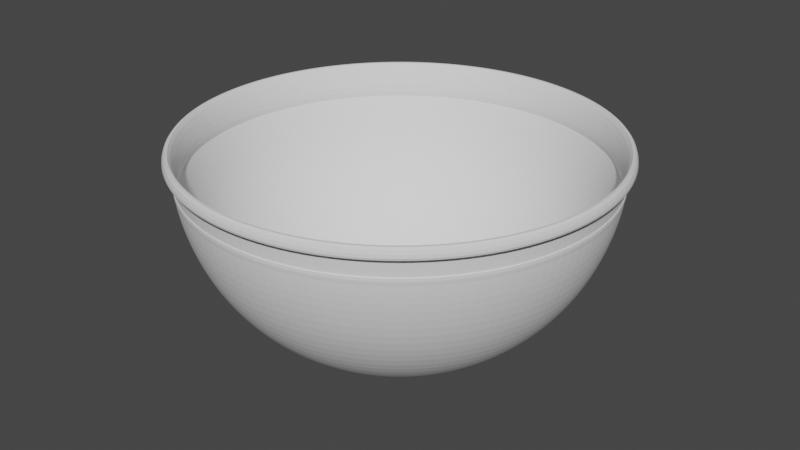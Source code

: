 # Source: bowl.blend  (saved by Blender 2.82.7; exported with 4.5.12 LTS)
import bpy
from mathutils import Matrix  # noqa: F401  (used for matrix-valued properties, if any)

bpy.ops.wm.read_factory_settings(use_empty=True)
scene = bpy.context.scene
scene.name = 'Scene'

# ---- collections
col_collection = bpy.data.collections.new('Collection'); scene.collection.children.link(col_collection)

# ---- world
world_world = bpy.data.worlds.new('World'); scene.world = world_world
world_world.use_nodes = True; world_world.node_tree.nodes.clear()
_N = world_world.node_tree.nodes; _L = world_world.node_tree.links
n0 = _N.new('ShaderNodeOutputWorld'); n0.name = 'World Output'; n0.location = (300, 300)
n1 = _N.new('ShaderNodeBackground'); n1.name = 'Background'; n1.location = (10, 300)
n1.inputs[0].default_value = (0.05088, 0.05088, 0.05088, 1.0)
_L.new(n1.outputs[0], n0.inputs[0])
n0.is_active_output = True
world_world.color = (0.05088, 0.05088, 0.05088)
world_world.use_sun_shadow = False
world_world.sun_shadow_jitter_overblur = 0.0

# ---- meshes
me_sphere = bpy.data.meshes.new('Sphere')
me_sphere.from_pydata([(0.0, 1.0, 7.55e-08), (0.0, 0.9808, -0.1951), (1.512e-07, 0.4963, -0.8276), (0.1951, 0.9808, 7.55e-08), (0.1913, 0.9619, -0.1951), (0.1802, 0.9061, -0.3827), (0.1622, 0.8155, -0.5556), (0.1379, 0.6935, -0.7071), (0.09683, 0.4868, -0.8276), (0.06051, 0.3042, -0.8276), (0.03806, 0.1913, -0.8276), (0.3827, 0.9239, 7.55e-08), (0.3753, 0.9061, -0.1951), (0.3536, 0.8536, -0.3827), (0.3182, 0.7682, -0.5556), (0.2706, 0.6533, -0.7071), (0.1899, 0.4586, -0.8276), (0.1187, 0.2866, -0.8276), (0.07466, 0.1802, -0.8276), (0.5556, 0.8315, 7.55e-08), (0.5449, 0.8155, -0.1951), (0.5133, 0.7682, -0.3827), (0.4619, 0.6913, -0.5556), (0.3928, 0.5879, -0.7071), (0.2758, 0.4127, -0.8276), (0.1723, 0.2579, -0.8276), (0.1084, 0.1622, -0.8276), (0.7071, 0.7071, 7.55e-08), (0.6935, 0.6935, -0.1951), (0.6533, 0.6533, -0.3827), (0.5879, 0.5879, -0.5556), (0.5, 0.5, -0.7071), (0.351, 0.351, -0.8276), (0.2193, 0.2193, -0.8276), (0.1379, 0.1379, -0.8276), (0.8315, 0.5556, 7.55e-08), (0.8155, 0.5449, -0.1951), (0.7682, 0.5133, -0.3827), (0.6913, 0.4619, -0.5556), (0.5879, 0.3928, -0.7071), (0.4127, 0.2758, -0.8276), (0.2579, 0.1723, -0.8276), (0.1622, 0.1084, -0.8276), (0.9239, 0.3827, 7.55e-08), (0.9061, 0.3753, -0.1951), (0.8536, 0.3536, -0.3827), (0.7682, 0.3182, -0.5556), (0.6533, 0.2706, -0.7071), (0.4586, 0.1899, -0.8276), (0.2866, 0.1187, -0.8276), (0.1802, 0.07466, -0.8276), (0.9808, 0.1951, 7.55e-08), (0.9619, 0.1913, -0.1951), (0.9061, 0.1802, -0.3827), (0.8155, 0.1622, -0.5556), (0.6935, 0.1379, -0.7071), (0.4868, 0.09683, -0.8276), (0.3042, 0.06051, -0.8276), (0.1913, 0.03806, -0.8276), (1.0, -3.788e-07, 7.55e-08), (0.9808, -3.937e-07, -0.1951), (0.9239, -2.298e-07, -0.3827), (0.8315, -3.341e-07, -0.5556), (0.7071, -3.192e-07, -0.7071), (0.4963, -3.251e-07, -0.8276), (0.3102, -2.894e-07, -0.8276), (0.1951, -3.08e-07, -0.8276), (0.9808, -0.1951, 7.55e-08), (0.9619, -0.1913, -0.1951), (0.9061, -0.1802, -0.3827), (0.8155, -0.1622, -0.5556), (0.6935, -0.138, -0.7071), (0.4868, -0.09683, -0.8276), (0.3042, -0.06051, -0.8276), (0.1913, -0.03806, -0.8276), (0.9239, -0.3827, 7.55e-08), (0.9061, -0.3753, -0.1951), (0.8536, -0.3536, -0.3827), (0.7682, -0.3182, -0.5556), (0.6533, -0.2706, -0.7071), (0.4586, -0.1899, -0.8276), (0.2866, -0.1187, -0.8276), (0.1802, -0.07466, -0.8276), (0.8315, -0.5556, 7.55e-08), (0.8155, -0.5449, -0.1951), (0.7682, -0.5133, -0.3827), (0.6913, -0.4619, -0.5556), (0.5879, -0.3928, -0.7071), (0.4127, -0.2758, -0.8276), (0.2579, -0.1723, -0.8276), (0.1622, -0.1084, -0.8276), (0.7071, -0.7071, 7.55e-08), (0.6935, -0.6935, -0.1951), (0.6533, -0.6533, -0.3827), (0.5879, -0.5879, -0.5556), (0.5, -0.5, -0.7071), (0.351, -0.351, -0.8276), (0.2193, -0.2193, -0.8276), (0.1379, -0.138, -0.8276), (0.5556, -0.8315, 7.55e-08), (0.5449, -0.8155, -0.1951), (0.5133, -0.7682, -0.3827), (0.4619, -0.6913, -0.5556), (0.3928, -0.5879, -0.7071), (0.2758, -0.4127, -0.8276), (0.1723, -0.2579, -0.8276), (0.1084, -0.1622, -0.8276), (0.0, -3.258e-07, -0.8276), (0.3827, -0.9239, 7.55e-08), (0.3753, -0.9061, -0.1951), (0.3536, -0.8536, -0.3827), (0.3182, -0.7682, -0.5556), (0.2706, -0.6533, -0.7071), (0.1899, -0.4586, -0.8276), (0.1187, -0.2866, -0.8276), (0.07466, -0.1802, -0.8276), (0.1951, -0.9808, 7.55e-08), (0.1913, -0.9619, -0.1951), (0.1802, -0.9061, -0.3827), (0.1622, -0.8155, -0.5556), (0.1379, -0.6935, -0.7071), (0.09683, -0.4868, -0.8276), (0.06051, -0.3042, -0.8276), (0.03806, -0.1913, -0.8276), (-1.003e-07, -1.0, 7.55e-08), (-8.544e-08, -0.9808, -0.1951), (6.357e-08, -0.9239, -0.3827), (-8.544e-08, -0.8315, -0.5556), (-2.584e-08, -0.7071, -0.7071), (5.247e-09, -0.4963, -0.8276), (3.301e-08, -0.3102, -0.8276), (3.964e-09, -0.1951, -0.8276), (-0.1951, -0.9808, 7.55e-08), (-0.1913, -0.9619, -0.1951), (-0.1802, -0.9061, -0.3827), (-0.1622, -0.8155, -0.5556), (-0.1379, -0.6935, -0.7071), (-0.09683, -0.4868, -0.8276), (-0.06051, -0.3042, -0.8276), (-0.03806, -0.1913, -0.8276), (-0.3827, -0.9239, 7.55e-08), (-0.3753, -0.9061, -0.1951), (-0.3536, -0.8536, -0.3827), (-0.3182, -0.7682, -0.5556), (-0.2706, -0.6533, -0.7071), (-0.1899, -0.4586, -0.8276), (-0.1187, -0.2866, -0.8276), (-0.07466, -0.1802, -0.8276), (-0.5556, -0.8315, 7.55e-08), (-0.5449, -0.8155, -0.1951), (-0.5133, -0.7682, -0.3827), (-0.4619, -0.6913, -0.5556), (-0.3928, -0.5879, -0.7071), (-0.2758, -0.4127, -0.8276), (-0.1723, -0.2579, -0.8276), (-0.1084, -0.1622, -0.8276), (-0.7071, -0.7071, 7.55e-08), (-0.6935, -0.6935, -0.1951), (-0.6533, -0.6533, -0.3827), (-0.5879, -0.5879, -0.5556), (-0.5, -0.5, -0.7071), (-0.351, -0.351, -0.8276), (-0.2193, -0.2193, -0.8276), (-0.1379, -0.1379, -0.8276), (-0.8315, -0.5556, 7.55e-08), (-0.8155, -0.5449, -0.1951), (-0.7682, -0.5133, -0.3827), (-0.6913, -0.4619, -0.5556), (-0.5879, -0.3928, -0.7071), (-0.4127, -0.2758, -0.8276), (-0.2579, -0.1723, -0.8276), (-0.1622, -0.1084, -0.8276), (-0.9239, -0.3827, 7.55e-08), (-0.9061, -0.3753, -0.1951), (-0.8536, -0.3536, -0.3827), (-0.7682, -0.3182, -0.5556), (-0.6533, -0.2706, -0.7071), (-0.4586, -0.1899, -0.8276), (-0.2866, -0.1187, -0.8276), (-0.1802, -0.07466, -0.8276), (-0.9808, -0.1951, 7.55e-08), (-0.9619, -0.1913, -0.1951), (-0.9061, -0.1802, -0.3827), (-0.8155, -0.1622, -0.5556), (-0.6935, -0.1379, -0.7071), (-0.4868, -0.09683, -0.8276), (-0.3042, -0.06051, -0.8276), (-0.1913, -0.03806, -0.8276), (-1.0, -1.404e-07, 7.55e-08), (-0.9808, -9.567e-08, -0.1951), (-0.9239, -3.192e-07, -0.3827), (-0.8315, -1.404e-07, -0.5556), (-0.7071, -1.851e-07, -0.7071), (-0.4963, -2.762e-07, -0.8276), (-0.3102, -2.668e-07, -0.8276), (-0.1951, -3.155e-07, -0.8276), (-0.9808, 0.1951, 7.55e-08), (-0.9619, 0.1913, -0.1951), (-0.9061, 0.1802, -0.3827), (-0.8155, 0.1622, -0.5556), (-0.6935, 0.1379, -0.7071), (-0.4868, 0.09683, -0.8276), (-0.3042, 0.06051, -0.8276), (-0.1913, 0.03806, -0.8276), (-0.9239, 0.3827, 7.55e-08), (-0.9061, 0.3753, -0.1951), (-0.8536, 0.3536, -0.3827), (-0.7682, 0.3182, -0.5556), (-0.6533, 0.2706, -0.7071), (-0.4586, 0.1899, -0.8276), (-0.2866, 0.1187, -0.8276), (-0.1802, 0.07466, -0.8276), (-0.8315, 0.5556, 7.55e-08), (-0.8155, 0.5449, -0.1951), (-0.7682, 0.5133, -0.3827), (-0.6913, 0.4619, -0.5556), (-0.5879, 0.3928, -0.7071), (-0.4127, 0.2758, -0.8276), (-0.2579, 0.1723, -0.8276), (-0.1622, 0.1084, -0.8276), (-0.7071, 0.7071, 7.55e-08), (-0.6935, 0.6935, -0.1951), (-0.6533, 0.6533, -0.3827), (-0.5879, 0.5879, -0.5556), (-0.5, 0.5, -0.7071), (-0.351, 0.351, -0.8276), (-0.2193, 0.2193, -0.8276), (-0.1379, 0.1379, -0.8276), (-0.5556, 0.8315, 7.55e-08), (-0.5449, 0.8155, -0.1951), (-0.5133, 0.7682, -0.3827), (-0.4619, 0.6913, -0.5556), (-0.3928, 0.5879, -0.7071), (-0.2758, 0.4127, -0.8276), (-0.1723, 0.2579, -0.8276), (-0.1084, 0.1622, -0.8276), (-0.3827, 0.9239, 7.55e-08), (-0.3753, 0.9061, -0.1951), (-0.3536, 0.8536, -0.3827), (-0.3182, 0.7682, -0.5556), (-0.2706, 0.6533, -0.7071), (-0.1899, 0.4586, -0.8276), (-0.1187, 0.2866, -0.8276), (-0.07466, 0.1802, -0.8276), (-0.1951, 0.9808, 7.55e-08), (-0.1913, 0.9619, -0.1951), (-0.1802, 0.9061, -0.3827), (-0.1622, 0.8155, -0.5556), (-0.1379, 0.6935, -0.7071), (-0.09683, 0.4868, -0.8276), (-0.06051, 0.3042, -0.8276), (-0.03806, 0.1913, -0.8276), (6.357e-08, 0.9239, -0.3827), (2.722e-07, 0.8315, -0.5556), (1.53e-07, 0.7071, -0.7071), (-4.99e-08, 0.4419, -0.8276), (1.514e-08, 0.1951, -0.8276), (0.1464, 0.3536, -0.8276), (0.07466, 0.3753, -0.8276), (0.1024, 0.2472, -0.8276), (0.05221, 0.2625, -0.8276), (0.2126, 0.3182, -0.8276), (0.1487, 0.2225, -0.8276), (0.1892, 0.1892, -0.8276), (0.2706, 0.2706, -0.8276), (0.3182, 0.2126, -0.8276), (0.2225, 0.1487, -0.8276), (0.2472, 0.1024, -0.8276), (0.3536, 0.1464, -0.8276), (0.3753, 0.07466, -0.8276), (0.2625, 0.05221, -0.8276), (0.2676, -3.08e-07, -0.8276), (0.3827, -3.043e-07, -0.8276), (0.3753, -0.07466, -0.8276), (0.2625, -0.05221, -0.8276), (0.2472, -0.1024, -0.8276), (0.3536, -0.1464, -0.8276), (0.3182, -0.2126, -0.8276), (0.2225, -0.1487, -0.8276), (0.2706, -0.2706, -0.8276), (0.1892, -0.1892, -0.8276), (0.2126, -0.3182, -0.8276), (0.1487, -0.2225, -0.8276), (0.1464, -0.3536, -0.8276), (0.1024, -0.2472, -0.8276), (0.07466, -0.3753, -0.8276), (0.05221, -0.2625, -0.8276), (3.964e-09, -0.3827, -0.8276), (-1.097e-08, -0.2676, -0.8276), (-0.05221, -0.2625, -0.8276), (-0.07466, -0.3753, -0.8276), (-0.1464, -0.3536, -0.8276), (-0.1024, -0.2472, -0.8276), (-0.1487, -0.2225, -0.8276), (-0.2126, -0.3182, -0.8276), (-0.2706, -0.2706, -0.8276), (-0.1892, -0.1892, -0.8276), (-0.2225, -0.1487, -0.8276), (-0.3182, -0.2126, -0.8276), (-0.3536, -0.1464, -0.8276), (-0.2472, -0.1024, -0.8276), (-0.3753, -0.07466, -0.8276), (-0.2625, -0.05221, -0.8276), (-0.3827, -2.521e-07, -0.8276), (-0.2676, -3.155e-07, -0.8276), (-0.3753, 0.07466, -0.8276), (-0.2625, 0.05221, -0.8276), (-0.3536, 0.1464, -0.8276), (-0.2472, 0.1024, -0.8276), (-0.3182, 0.2126, -0.8276), (-0.2225, 0.1487, -0.8276), (-0.2706, 0.2706, -0.8276), (-0.1892, 0.1892, -0.8276), (-0.2126, 0.3182, -0.8276), (-0.1487, 0.2225, -0.8276), (-0.1024, 0.2472, -0.8276), (-0.1464, 0.3536, -0.8276), (-0.07466, 0.3753, -0.8276), (-0.05221, 0.2625, -0.8276), (-1.271e-07, 0.2676, -0.8276), (2.357e-07, 0.3102, -0.8276), (0.06051, 0.3042, -0.8419), (0.05221, 0.2625, -0.8419), (0.1187, 0.2866, -0.8419), (0.1024, 0.2472, -0.8419), (0.1723, 0.2579, -0.8419), (0.1487, 0.2225, -0.8419), (0.2193, 0.2193, -0.8419), (0.1892, 0.1892, -0.8419), (0.2579, 0.1723, -0.8419), (0.2225, 0.1487, -0.8419), (0.2866, 0.1187, -0.8419), (0.2472, 0.1024, -0.8419), (0.3042, 0.06051, -0.8419), (0.2625, 0.05221, -0.8419), (0.3102, -2.894e-07, -0.8419), (0.2676, -3.08e-07, -0.8419), (0.3042, -0.06051, -0.8419), (0.2625, -0.05221, -0.8419), (0.2866, -0.1187, -0.8419), (0.2472, -0.1024, -0.8419), (0.2579, -0.1723, -0.8419), (0.2225, -0.1487, -0.8419), (0.2193, -0.2193, -0.8419), (0.1892, -0.1892, -0.8419), (0.1723, -0.2579, -0.8419), (0.1487, -0.2225, -0.8419), (0.1187, -0.2866, -0.8419), (0.1024, -0.2472, -0.8419), (0.06051, -0.3042, -0.8419), (0.05221, -0.2625, -0.8419), (3.301e-08, -0.3102, -0.8419), (-1.097e-08, -0.2676, -0.8419), (-0.06051, -0.3042, -0.8419), (-0.05221, -0.2625, -0.8419), (-0.1187, -0.2866, -0.8419), (-0.1024, -0.2472, -0.8419), (-0.1723, -0.2579, -0.8419), (-0.1487, -0.2225, -0.8419), (-0.2193, -0.2193, -0.8419), (-0.1892, -0.1892, -0.8419), (-0.2579, -0.1723, -0.8419), (-0.2225, -0.1487, -0.8419), (-0.2866, -0.1187, -0.8419), (-0.2472, -0.1024, -0.8419), (-0.3042, -0.06051, -0.8419), (-0.2625, -0.05221, -0.8419), (-0.3102, -2.668e-07, -0.8419), (-0.2676, -3.155e-07, -0.8419), (-0.3042, 0.06051, -0.8419), (-0.2625, 0.05221, -0.8419), (-0.2866, 0.1187, -0.8419), (-0.2472, 0.1024, -0.8419), (-0.2579, 0.1723, -0.8419), (-0.2225, 0.1487, -0.8419), (-0.2193, 0.2193, -0.8419), (-0.1892, 0.1892, -0.8419), (-0.1723, 0.2579, -0.8419), (-0.1487, 0.2225, -0.8419), (-0.1187, 0.2866, -0.8419), (-0.1024, 0.2472, -0.8419), (-0.06051, 0.3042, -0.8419), (-0.05221, 0.2625, -0.8419), (2.357e-07, 0.3102, -0.8419), (-1.271e-07, 0.2676, -0.8419), (0.1084, 0.5449, -0.8276), (0.0, 0.5556, -0.8276), (0.1691, 0.4083, -0.8276), (0.08621, 0.4334, -0.8276), (0.2126, 0.5133, -0.8276), (0.3087, 0.4619, -0.8276), (0.2455, 0.3674, -0.8276), (0.3125, 0.3125, -0.8276), (0.3928, 0.3928, -0.8276), (0.4619, 0.3087, -0.8276), (0.3674, 0.2455, -0.8276), (0.4083, 0.1691, -0.8276), (0.5133, 0.2126, -0.8276), (0.5449, 0.1084, -0.8276), (0.4334, 0.08621, -0.8276), (0.5556, -3.415e-07, -0.8276), (0.4419, -3.165e-07, -0.8276), (0.5449, -0.1084, -0.8276), (0.4334, -0.08621, -0.8276), (0.5133, -0.2126, -0.8276), (0.4083, -0.1691, -0.8276), (0.4619, -0.3087, -0.8276), (0.3674, -0.2455, -0.8276), (0.3928, -0.3928, -0.8276), (0.3125, -0.3125, -0.8276), (0.2455, -0.3674, -0.8276), (0.3087, -0.4619, -0.8276), (0.2126, -0.5133, -0.8276), (0.1691, -0.4083, -0.8276), (0.08621, -0.4334, -0.8276), (0.1084, -0.5449, -0.8276), (-1.094e-08, -0.5556, -0.8276), (-1.976e-08, -0.4419, -0.8276), (-0.08621, -0.4334, -0.8276), (-0.1084, -0.5449, -0.8276), (-0.2126, -0.5133, -0.8276), (-0.1691, -0.4083, -0.8276), (-0.2455, -0.3674, -0.8276), (-0.3087, -0.4619, -0.8276), (-0.3928, -0.3928, -0.8276), (-0.3125, -0.3125, -0.8276), (-0.4619, -0.3087, -0.8276), (-0.3674, -0.2455, -0.8276), (-0.5133, -0.2126, -0.8276), (-0.4083, -0.1691, -0.8276), (-0.5449, -0.1084, -0.8276), (-0.4334, -0.08621, -0.8276), (-0.5556, -2.596e-07, -0.8276), (-0.4419, -2.402e-07, -0.8276), (-0.5449, 0.1084, -0.8276), (-0.4334, 0.08621, -0.8276), (-0.4083, 0.1691, -0.8276), (-0.5133, 0.2126, -0.8276), (-0.4619, 0.3087, -0.8276), (-0.3674, 0.2455, -0.8276), (-0.3125, 0.3125, -0.8276), (-0.3928, 0.3928, -0.8276), (-0.3087, 0.4619, -0.8276), (-0.2455, 0.3674, -0.8276), (-0.1691, 0.4083, -0.8276), (-0.2126, 0.5133, -0.8276), (-0.1084, 0.5449, -0.8276), (-0.08621, 0.4334, -0.8276), (7.847e-08, 0.3827, -0.8276), (0.09683, 0.4868, -0.8407), (0.08621, 0.4334, -0.8407), (0.1899, 0.4586, -0.8407), (0.1691, 0.4083, -0.8407), (0.2758, 0.4127, -0.8407), (0.2455, 0.3674, -0.8407), (0.351, 0.351, -0.8407), (0.3125, 0.3125, -0.8407), (0.4127, 0.2758, -0.8407), (0.3674, 0.2455, -0.8407), (0.4586, 0.1899, -0.8407), (0.4083, 0.1691, -0.8407), (0.4868, 0.09683, -0.8407), (0.4334, 0.08621, -0.8407), (0.4963, -3.251e-07, -0.8407), (0.4419, -3.165e-07, -0.8407), (0.4868, -0.09683, -0.8407), (0.4334, -0.08621, -0.8407), (0.4586, -0.1899, -0.8407), (0.4083, -0.1691, -0.8407), (0.4127, -0.2758, -0.8407), (0.3674, -0.2455, -0.8407), (0.351, -0.351, -0.8407), (0.3125, -0.3125, -0.8407), (0.2758, -0.4127, -0.8407), (0.2455, -0.3674, -0.8407), (0.1899, -0.4586, -0.8407), (0.1691, -0.4083, -0.8407), (0.09683, -0.4868, -0.8407), (0.08621, -0.4334, -0.8407), (5.247e-09, -0.4963, -0.8407), (-1.976e-08, -0.4419, -0.8407), (-0.09683, -0.4868, -0.8407), (-0.08621, -0.4334, -0.8407), (-0.1899, -0.4586, -0.8407), (-0.1691, -0.4083, -0.8407), (-0.2758, -0.4127, -0.8407), (-0.2455, -0.3674, -0.8407), (-0.351, -0.351, -0.8407), (-0.3125, -0.3125, -0.8407), (-0.4127, -0.2758, -0.8407), (-0.3674, -0.2455, -0.8407), (-0.4586, -0.1899, -0.8407), (-0.4083, -0.1691, -0.8407), (-0.4868, -0.09683, -0.8407), (-0.4334, -0.08621, -0.8407), (-0.4963, -2.762e-07, -0.8407), (-0.4419, -2.402e-07, -0.8407), (-0.4868, 0.09683, -0.8407), (-0.4334, 0.08621, -0.8407), (-0.4586, 0.1899, -0.8407), (-0.4083, 0.1691, -0.8407), (-0.4127, 0.2758, -0.8407), (-0.3674, 0.2455, -0.8407), (-0.351, 0.351, -0.8407), (-0.3125, 0.3125, -0.8407), (-0.2758, 0.4127, -0.8407), (-0.2455, 0.3674, -0.8407), (-0.1899, 0.4586, -0.8407), (-0.1691, 0.4083, -0.8407), (-0.09683, 0.4868, -0.8407), (-0.08621, 0.4334, -0.8407), (1.512e-07, 0.4963, -0.8407), (-4.99e-08, 0.4419, -0.8407), (0.1927, 0.9689, -0.1239), (2.591e-08, 0.9879, -0.1239), (0.1937, 0.9738, -0.0712), (-3.211e-08, 0.9929, -0.0712), (0.3781, 0.9127, -0.1239), (0.38, 0.9173, -0.0712), (0.5489, 0.8214, -0.1239), (0.5516, 0.8255, -0.0712), (0.6986, 0.6986, -0.1239), (0.7021, 0.7021, -0.0712), (0.8214, 0.5489, -0.1239), (0.8255, 0.5516, -0.0712), (0.9127, 0.3781, -0.1239), (0.9173, 0.38, -0.0712), (0.9689, 0.1927, -0.1239), (0.9738, 0.1937, -0.0712), (0.9879, -3.77e-07, -0.1239), (0.9929, -3.993e-07, -0.0712), (0.9689, -0.1927, -0.1239), (0.9738, -0.1937, -0.0712), (0.9173, -0.38, -0.0712), (0.9127, -0.3781, -0.1239), (0.8214, -0.5489, -0.1239), (0.8255, -0.5516, -0.0712), (0.7021, -0.7021, -0.0712), (0.6986, -0.6986, -0.1239), (0.5489, -0.8214, -0.1239), (0.5516, -0.8255, -0.0712), (0.38, -0.9173, -0.0712), (0.3781, -0.9127, -0.1239), (0.1927, -0.9689, -0.1239), (0.1937, -0.9738, -0.0712), (-9.658e-08, -0.9879, -0.1239), (-8.927e-08, -0.9929, -0.0712), (-0.1927, -0.9689, -0.1239), (-0.1937, -0.9738, -0.0712), (-0.3781, -0.9127, -0.1239), (-0.38, -0.9173, -0.0712), (-0.5489, -0.8214, -0.1239), (-0.5516, -0.8255, -0.0712), (-0.6986, -0.6986, -0.1239), (-0.7021, -0.7021, -0.0712), (-0.8255, -0.5516, -0.0712), (-0.8214, -0.5489, -0.1239), (-0.9127, -0.3781, -0.1239), (-0.9173, -0.38, -0.0712), (-0.9738, -0.1937, -0.0712), (-0.9689, -0.1927, -0.1239), (-0.9879, -1.455e-07, -0.1239), (-0.9929, -9.028e-08, -0.0712), (-0.9738, 0.1937, -0.0712), (-0.9689, 0.1927, -0.1239), (-0.9127, 0.3781, -0.1239), (-0.9173, 0.38, -0.0712), (-0.8255, 0.5516, -0.0712), (-0.8214, 0.5489, -0.1239), (-0.6986, 0.6986, -0.1239), (-0.7021, 0.7021, -0.0712), (-0.5489, 0.8214, -0.1239), (-0.5516, 0.8255, -0.0712), (-0.3781, 0.9127, -0.1239), (-0.38, 0.9173, -0.0712), (-0.1927, 0.9689, -0.1239), (-0.1937, 0.9738, -0.0712), (0.1927, 0.9689, -0.06297), (1.376e-07, 0.9879, -0.06297), (0.3781, 0.9127, -0.06297), (0.5489, 0.8214, -0.06297), (0.6986, 0.6986, -0.06297), (0.8214, 0.5489, -0.06297), (0.9127, 0.3781, -0.06297), (0.9689, 0.1927, -0.06297), (0.9879, -4.369e-07, -0.06297), (0.9689, -0.1927, -0.06297), (0.9127, -0.3781, -0.06297), (0.8214, -0.5489, -0.06297), (0.6986, -0.6986, -0.06297), (0.5489, -0.8214, -0.06297), (0.3781, -0.9127, -0.06297), (0.1927, -0.9689, -0.06297), (1.514e-08, -0.9879, -0.06297), (-0.1927, -0.9689, -0.06297), (-0.3781, -0.9127, -0.06297), (-0.5489, -0.8214, -0.06297), (-0.6986, -0.6986, -0.06297), (-0.8214, -0.5489, -0.06297), (-0.9127, -0.3781, -0.06297), (-0.9689, -0.1927, -0.06297), (-0.9879, -2.054e-07, -0.06297), (-0.9689, 0.1927, -0.06297), (-0.9127, 0.3781, -0.06297), (-0.8214, 0.5489, -0.06297), (-0.6986, 0.6986, -0.06297), (-0.5489, 0.8214, -0.06297), (-0.3781, 0.9127, -0.06297), (-0.1927, 0.9689, -0.06297), (0.1951, 0.9808, 0.06092), (1.117e-07, 1.0, 0.06092), (0.3827, 0.9239, 0.06092), (0.5556, 0.8315, 0.06092), (0.7071, 0.7071, 0.06092), (0.8315, 0.5556, 0.06092), (0.9239, 0.3827, 0.06092), (0.9808, 0.1951, 0.06092), (1.0, -4.387e-07, 0.06092), (0.9808, -0.1951, 0.06092), (0.9239, -0.3827, 0.06092), (0.8315, -0.5556, 0.06092), (0.7071, -0.7071, 0.06092), (0.5556, -0.8315, 0.06092), (0.3827, -0.9239, 0.06092), (0.1951, -0.9808, 0.06092), (1.137e-08, -1.0, 0.06092), (-0.1951, -0.9808, 0.06092), (-0.3827, -0.9239, 0.06092), (-0.5556, -0.8315, 0.06092), (-0.7071, -0.7071, 0.06092), (-0.8315, -0.5556, 0.06092), (-0.9239, -0.3827, 0.06092), (-0.9808, -0.1951, 0.06092), (-1.0, -2.003e-07, 0.06092), (-0.9808, 0.1951, 0.06092), (-0.9239, 0.3827, 0.06092), (-0.8315, 0.5556, 0.06092), (-0.7071, 0.7071, 0.06092), (-0.5556, 0.8315, 0.06092), (-0.3827, 0.9239, 0.06092), (-0.1951, 0.9808, 0.06092)], [], [(170, 178, 363, 361), (107, 256, 10), (516, 514, 513, 515), (252, 1, 4, 5), (253, 252, 5, 6), (254, 253, 6, 7), (386, 254, 7, 385), (436, 435, 498, 500), (409, 407, 470, 472), (57, 65, 335, 333), (107, 10, 18), (515, 513, 517, 518), (5, 4, 12, 13), (6, 5, 13, 14), (7, 6, 14, 15), (385, 7, 15, 389), (14, 13, 21, 22), (15, 14, 22, 23), (389, 15, 23, 390), (435, 433, 496, 498), (162, 170, 361, 359), (107, 18, 26), (518, 517, 519, 520), (13, 12, 20, 21), (271, 270, 334, 336), (107, 26, 34), (520, 519, 521, 522), (21, 20, 28, 29), (22, 21, 29, 30), (23, 22, 30, 31), (390, 23, 31, 393), (88, 96, 471, 469), (30, 29, 37, 38), (31, 30, 38, 39), (393, 31, 39, 394), (193, 201, 497, 495), (297, 296, 360, 362), (107, 34, 42), (522, 521, 523, 524), (29, 28, 36, 37), (270, 267, 332, 334), (107, 42, 50), (524, 523, 525, 526), (37, 36, 44, 45), (38, 37, 45, 46), (39, 38, 46, 47), (394, 39, 47, 397), (407, 405, 468, 470), (47, 46, 54, 55), (397, 47, 55, 398), (433, 431, 494, 496), (296, 293, 358, 360), (107, 50, 58), (526, 525, 527, 528), (45, 44, 52, 53), (46, 45, 53, 54), (107, 58, 66), (528, 527, 529, 530), (53, 52, 60, 61), (54, 53, 61, 62), (55, 54, 62, 63), (398, 55, 63, 400), (80, 88, 469, 467), (320, 9, 321, 383), (63, 62, 70, 71), (400, 63, 71, 402), (185, 193, 495, 493), (49, 57, 333, 331), (107, 66, 74), (530, 529, 531, 532), (61, 60, 68, 69), (62, 61, 69, 70), (107, 74, 82), (532, 531, 534, 533), (69, 68, 76, 77), (70, 69, 77, 78), (71, 70, 78, 79), (402, 71, 79, 404), (405, 403, 466, 468), (154, 162, 359, 357), (404, 79, 87, 406), (431, 429, 492, 494), (260, 319, 384, 322), (107, 82, 90), (533, 534, 535, 536), (77, 76, 84, 85), (78, 77, 85, 86), (79, 78, 86, 87), (85, 84, 92, 93), (86, 85, 93, 94), (87, 86, 94, 95), (406, 87, 95, 408), (72, 80, 467, 465), (41, 49, 331, 329), (107, 90, 98), (536, 535, 538, 537), (177, 185, 493, 491), (146, 154, 357, 355), (107, 98, 106), (537, 538, 539, 540), (93, 92, 100, 101), (94, 93, 101, 102), (95, 94, 102, 103), (408, 95, 103, 411), (101, 100, 109, 110), (102, 101, 110, 111), (103, 102, 111, 112), (411, 103, 112, 412), (403, 401, 464, 466), (250, 320, 383, 381), (107, 106, 115), (540, 539, 542, 541), (429, 427, 490, 492), (267, 266, 330, 332), (107, 115, 123), (541, 542, 543, 544), (110, 109, 117, 118), (111, 110, 118, 119), (112, 111, 119, 120), (412, 112, 120, 415), (119, 118, 126, 127), (120, 119, 127, 128), (415, 120, 128, 416), (64, 72, 465, 463), (293, 292, 356, 358), (107, 123, 131), (544, 543, 545, 546), (118, 117, 125, 126), (319, 318, 382, 384), (107, 131, 139), (546, 545, 547, 548), (126, 125, 133, 134), (127, 126, 134, 135), (128, 127, 135, 136), (416, 128, 136, 419), (169, 177, 491, 489), (135, 134, 142, 143), (136, 135, 143, 144), (419, 136, 144, 420), (401, 399, 462, 464), (266, 263, 328, 330), (107, 139, 147), (548, 547, 549, 550), (134, 133, 141, 142), (292, 289, 354, 356), (107, 147, 155), (550, 549, 551, 552), (142, 141, 149, 150), (143, 142, 150, 151), (144, 143, 151, 152), (420, 144, 152, 423), (427, 425, 488, 490), (152, 151, 159, 160), (423, 152, 160, 424), (56, 64, 463, 461), (318, 315, 380, 382), (107, 155, 163), (552, 551, 553, 554), (150, 149, 157, 158), (151, 150, 158, 159), (107, 163, 171), (554, 553, 556, 555), (158, 157, 165, 166), (159, 158, 166, 167), (160, 159, 167, 168), (424, 160, 168, 426), (161, 169, 489, 487), (33, 41, 329, 327), (426, 168, 176, 428), (399, 396, 460, 462), (138, 146, 355, 353), (107, 171, 179), (555, 556, 557, 558), (166, 165, 173, 174), (167, 166, 174, 175), (168, 167, 175, 176), (558, 557, 560, 559), (174, 173, 181, 182), (175, 174, 182, 183), (176, 175, 183, 184), (428, 176, 184, 430), (425, 422, 486, 488), (242, 250, 381, 379), (107, 179, 187), (430, 184, 192, 432), (48, 56, 461, 459), (25, 33, 327, 325), (107, 187, 195), (559, 560, 561, 562), (182, 181, 189, 190), (183, 182, 190, 191), (184, 183, 191, 192), (190, 189, 197, 198), (191, 190, 198, 199), (192, 191, 199, 200), (432, 192, 200, 434), (153, 161, 487, 485), (130, 138, 353, 351), (107, 195, 203), (562, 561, 564, 563), (249, 2, 511, 509), (234, 242, 379, 377), (107, 203, 211), (563, 564, 565, 566), (198, 197, 205, 206), (199, 198, 206, 207), (200, 199, 207, 208), (434, 200, 208, 437), (206, 205, 213, 214), (207, 206, 214, 215), (208, 207, 215, 216), (437, 208, 216, 438), (40, 48, 459, 457), (263, 262, 326, 328), (107, 211, 219), (566, 565, 568, 567), (145, 153, 485, 483), (289, 288, 352, 354), (107, 219, 227), (567, 568, 569, 570), (214, 213, 221, 222), (215, 214, 222, 223), (216, 215, 223, 224), (438, 216, 224, 441), (223, 222, 230, 231), (224, 223, 231, 232), (441, 224, 232, 442), (388, 255, 512, 450), (315, 314, 378, 380), (107, 227, 235), (570, 569, 571, 572), (222, 221, 229, 230), (262, 259, 324, 326), (107, 235, 243), (572, 571, 573, 574), (230, 229, 237, 238), (231, 230, 238, 239), (232, 231, 239, 240), (442, 232, 240, 445), (396, 395, 458, 460), (240, 239, 247, 248), (445, 240, 248, 446), (422, 421, 484, 486), (288, 286, 350, 352), (107, 243, 251), (574, 573, 575, 576), (238, 237, 245, 246), (239, 238, 246, 247), (107, 251, 256), (576, 575, 514, 516), (246, 245, 1, 252), (247, 246, 252, 253), (248, 247, 253, 254), (446, 248, 254, 386), (255, 447, 510, 512), (314, 312, 376, 378), (17, 9, 258, 257), (260, 259, 18, 10), (25, 17, 257, 261), (259, 262, 26, 18), (262, 263, 34, 26), (33, 25, 261, 264), (41, 33, 264, 265), (263, 266, 42, 34), (266, 267, 50, 42), (49, 41, 265, 268), (57, 49, 268, 269), (267, 270, 58, 50), (270, 271, 66, 58), (65, 57, 269, 272), (73, 65, 272, 273), (271, 274, 74, 66), (274, 275, 82, 74), (81, 73, 273, 276), (89, 81, 276, 277), (275, 278, 90, 82), (97, 89, 277, 279), (278, 280, 98, 90), (105, 97, 279, 281), (280, 282, 106, 98), (114, 105, 281, 283), (282, 284, 115, 106), (122, 114, 283, 285), (284, 286, 123, 115), (130, 122, 285, 287), (286, 288, 131, 123), (288, 289, 139, 131), (138, 130, 287, 290), (146, 138, 290, 291), (289, 292, 147, 139), (292, 293, 155, 147), (154, 146, 291, 294), (162, 154, 294, 295), (293, 296, 163, 155), (296, 297, 171, 163), (170, 162, 295, 298), (178, 170, 298, 299), (297, 300, 179, 171), (186, 178, 299, 301), (300, 302, 187, 179), (194, 186, 301, 303), (302, 304, 195, 187), (202, 194, 303, 305), (304, 306, 203, 195), (210, 202, 305, 307), (306, 308, 211, 203), (218, 210, 307, 309), (308, 310, 219, 211), (226, 218, 309, 311), (310, 312, 227, 219), (234, 226, 311, 313), (312, 314, 235, 227), (314, 315, 243, 235), (242, 234, 313, 316), (250, 242, 316, 317), (315, 318, 251, 243), (318, 319, 256, 251), (320, 250, 317, 448), (319, 260, 10, 256), (9, 320, 448, 258), (384, 383, 321, 322), (322, 321, 323, 324), (324, 323, 325, 326), (326, 325, 327, 328), (328, 327, 329, 330), (330, 329, 331, 332), (332, 331, 333, 334), (334, 333, 335, 336), (336, 335, 337, 338), (338, 337, 339, 340), (340, 339, 341, 342), (342, 341, 343, 344), (344, 343, 345, 346), (346, 345, 347, 348), (348, 347, 349, 350), (350, 349, 351, 352), (352, 351, 353, 354), (354, 353, 355, 356), (356, 355, 357, 358), (358, 357, 359, 360), (360, 359, 361, 362), (362, 361, 363, 364), (364, 363, 365, 366), (366, 365, 367, 368), (368, 367, 369, 370), (370, 369, 371, 372), (372, 371, 373, 374), (374, 373, 375, 376), (376, 375, 377, 378), (378, 377, 379, 380), (380, 379, 381, 382), (382, 381, 383, 384), (65, 73, 337, 335), (300, 297, 362, 364), (274, 271, 336, 338), (178, 186, 365, 363), (275, 274, 338, 340), (302, 300, 364, 366), (73, 81, 339, 337), (186, 194, 367, 365), (81, 89, 341, 339), (304, 302, 366, 368), (278, 275, 340, 342), (194, 202, 369, 367), (89, 97, 343, 341), (306, 304, 368, 370), (280, 278, 342, 344), (202, 210, 371, 369), (97, 105, 345, 343), (308, 306, 370, 372), (282, 280, 344, 346), (210, 218, 373, 371), (105, 114, 347, 345), (310, 308, 372, 374), (284, 282, 346, 348), (218, 226, 375, 373), (114, 122, 349, 347), (9, 17, 323, 321), (312, 310, 374, 376), (286, 284, 348, 350), (259, 260, 322, 324), (226, 234, 377, 375), (122, 130, 351, 349), (17, 25, 325, 323), (8, 2, 386, 385), (388, 387, 257, 258), (16, 8, 385, 389), (24, 16, 389, 390), (387, 391, 261, 257), (391, 392, 264, 261), (32, 24, 390, 393), (40, 32, 393, 394), (392, 395, 265, 264), (395, 396, 268, 265), (48, 40, 394, 397), (56, 48, 397, 398), (396, 399, 269, 268), (64, 56, 398, 400), (399, 401, 272, 269), (72, 64, 400, 402), (401, 403, 273, 272), (80, 72, 402, 404), (403, 405, 276, 273), (88, 80, 404, 406), (405, 407, 277, 276), (96, 88, 406, 408), (407, 409, 279, 277), (409, 410, 281, 279), (104, 96, 408, 411), (113, 104, 411, 412), (410, 413, 283, 281), (413, 414, 285, 283), (121, 113, 412, 415), (129, 121, 415, 416), (414, 417, 287, 285), (417, 418, 290, 287), (137, 129, 416, 419), (145, 137, 419, 420), (418, 421, 291, 290), (421, 422, 294, 291), (153, 145, 420, 423), (161, 153, 423, 424), (422, 425, 295, 294), (169, 161, 424, 426), (425, 427, 298, 295), (177, 169, 426, 428), (427, 429, 299, 298), (185, 177, 428, 430), (429, 431, 301, 299), (193, 185, 430, 432), (431, 433, 303, 301), (201, 193, 432, 434), (433, 435, 305, 303), (435, 436, 307, 305), (209, 201, 434, 437), (217, 209, 437, 438), (436, 439, 309, 307), (439, 440, 311, 309), (225, 217, 438, 441), (233, 225, 441, 442), (440, 443, 313, 311), (443, 444, 316, 313), (241, 233, 442, 445), (249, 241, 445, 446), (444, 447, 317, 316), (447, 255, 448, 317), (255, 388, 258, 448), (2, 249, 446, 386), (512, 511, 449, 450), (450, 449, 451, 452), (452, 451, 453, 454), (454, 453, 455, 456), (456, 455, 457, 458), (458, 457, 459, 460), (460, 459, 461, 462), (462, 461, 463, 464), (464, 463, 465, 466), (466, 465, 467, 468), (468, 467, 469, 470), (470, 469, 471, 472), (472, 471, 473, 474), (474, 473, 475, 476), (476, 475, 477, 478), (478, 477, 479, 480), (480, 479, 481, 482), (482, 481, 483, 484), (484, 483, 485, 486), (486, 485, 487, 488), (488, 487, 489, 490), (490, 489, 491, 492), (492, 491, 493, 494), (494, 493, 495, 496), (496, 495, 497, 498), (498, 497, 499, 500), (500, 499, 501, 502), (502, 501, 503, 504), (504, 503, 505, 506), (506, 505, 507, 508), (508, 507, 509, 510), (510, 509, 511, 512), (410, 409, 472, 474), (201, 209, 499, 497), (96, 104, 473, 471), (209, 217, 501, 499), (104, 113, 475, 473), (439, 436, 500, 502), (413, 410, 474, 476), (2, 8, 449, 511), (440, 439, 502, 504), (414, 413, 476, 478), (387, 388, 450, 452), (217, 225, 503, 501), (113, 121, 477, 475), (8, 16, 451, 449), (225, 233, 505, 503), (121, 129, 479, 477), (16, 24, 453, 451), (443, 440, 504, 506), (417, 414, 478, 480), (391, 387, 452, 454), (444, 443, 506, 508), (418, 417, 480, 482), (392, 391, 454, 456), (233, 241, 507, 505), (129, 137, 481, 479), (24, 32, 455, 453), (241, 249, 509, 507), (137, 145, 483, 481), (32, 40, 457, 455), (447, 444, 508, 510), (421, 418, 482, 484), (395, 392, 456, 458), (514, 575, 608, 578), (516, 515, 4, 1), (571, 569, 605, 606), (515, 518, 12, 4), (27, 35, 614, 613), (518, 520, 20, 12), (547, 545, 593, 594), (520, 522, 28, 20), (132, 140, 627, 626), (522, 524, 36, 28), (236, 244, 640, 639), (524, 526, 44, 36), (534, 531, 586, 587), (526, 528, 52, 44), (557, 556, 598, 599), (528, 530, 60, 52), (19, 27, 613, 612), (530, 532, 68, 60), (532, 533, 76, 68), (568, 565, 603, 604), (513, 514, 578, 577), (533, 536, 84, 76), (536, 537, 92, 84), (124, 132, 626, 625), (228, 236, 639, 638), (537, 540, 100, 92), (540, 541, 109, 100), (543, 542, 591, 592), (11, 19, 612, 611), (541, 544, 117, 109), (116, 124, 625, 624), (544, 546, 125, 117), (553, 551, 596, 597), (546, 548, 133, 125), (220, 228, 638, 637), (548, 550, 141, 133), (3, 11, 611, 609), (550, 552, 149, 141), (564, 561, 601, 602), (552, 554, 157, 149), (554, 555, 165, 157), (108, 116, 624, 623), (212, 220, 637, 636), (555, 558, 173, 165), (558, 559, 181, 173), (539, 538, 589, 590), (529, 527, 584, 585), (559, 562, 189, 181), (562, 563, 197, 189), (99, 108, 623, 622), (549, 547, 594, 595), (563, 566, 205, 197), (566, 567, 213, 205), (204, 212, 636, 635), (0, 3, 609, 610), (567, 570, 221, 213), (525, 523, 582, 583), (570, 572, 229, 221), (91, 99, 622, 621), (572, 574, 237, 229), (535, 534, 587, 588), (574, 576, 245, 237), (196, 204, 635, 634), (576, 516, 1, 245), (577, 578, 610, 609), (579, 577, 609, 611), (580, 579, 611, 612), (581, 580, 612, 613), (582, 581, 613, 614), (583, 582, 614, 615), (584, 583, 615, 616), (585, 584, 616, 617), (586, 585, 617, 618), (587, 586, 618, 619), (588, 587, 619, 620), (589, 588, 620, 621), (590, 589, 621, 622), (591, 590, 622, 623), (592, 591, 623, 624), (593, 592, 624, 625), (594, 593, 625, 626), (595, 594, 626, 627), (596, 595, 627, 628), (597, 596, 628, 629), (598, 597, 629, 630), (599, 598, 630, 631), (600, 599, 631, 632), (601, 600, 632, 633), (602, 601, 633, 634), (603, 602, 634, 635), (604, 603, 635, 636), (605, 604, 636, 637), (606, 605, 637, 638), (607, 606, 638, 639), (608, 607, 639, 640), (578, 608, 640, 610), (244, 0, 610, 640), (140, 148, 628, 627), (35, 43, 615, 614), (561, 560, 600, 601), (519, 517, 579, 580), (575, 573, 607, 608), (148, 156, 629, 628), (551, 549, 595, 596), (43, 51, 616, 615), (565, 564, 602, 603), (51, 59, 617, 616), (523, 521, 581, 582), (156, 164, 630, 629), (556, 553, 597, 598), (538, 535, 588, 589), (164, 172, 631, 630), (59, 67, 618, 617), (569, 568, 604, 605), (527, 525, 583, 584), (560, 557, 599, 600), (172, 180, 632, 631), (517, 513, 577, 579), (67, 75, 619, 618), (573, 571, 606, 607), (180, 188, 633, 632), (75, 83, 620, 619), (542, 539, 590, 591), (531, 529, 585, 586), (521, 519, 580, 581), (188, 196, 634, 633), (83, 91, 621, 620), (545, 543, 592, 593)])
_uv = me_sphere.uv_layers.new(name='UVMap')
_uv.uv.foreach_set('vector', [0.09375, 0.1008, 0.0625, 0.1008, 0.0625, 0.1008, 0.09375, 0.1008, 0.7344, 0.0, 0.75, 0.0625, 0.7187, 0.0625, 0.75, 0.4772, 0.75, 0.4603, 0.7188, 0.4603, 0.7187, 0.4772, 0.75, 0.375, 0.75, 0.4375, 0.7188, 0.4375, 0.7188, 0.375, 0.75, 0.3125, 0.75, 0.375, 0.7188, 0.375, 0.7188, 0.3125, 0.75, 0.25, 0.75, 0.3125, 0.7188, 0.3125, 0.7188, 0.25, 0.75, 0.1875, 0.75, 0.25, 0.7188, 0.25, 0.7188, 0.1875, 0.9375, 0.1464, 0.9688, 0.1464, 0.9688, 0.1464, 0.9375, 0.1464, 0.375, 0.1464, 0.4062, 0.1464, 0.4062, 0.1464, 0.375, 0.1464, 0.5312, 0.1008, 0.5, 0.1008, 0.5, 0.1008, 0.5312, 0.1008, 0.7031, 0.0, 0.7187, 0.0625, 0.6875, 0.0625, 0.7187, 0.4772, 0.7188, 0.4603, 0.6875, 0.4603, 0.6875, 0.4772, 0.7188, 0.375, 0.7188, 0.4375, 0.6875, 0.4375, 0.6875, 0.375, 0.7188, 0.3125, 0.7188, 0.375, 0.6875, 0.375, 0.6875, 0.3125, 0.7188, 0.25, 0.7188, 0.3125, 0.6875, 0.3125, 0.6875, 0.25, 0.7188, 0.1875, 0.7188, 0.25, 0.6875, 0.25, 0.6875, 0.1875, 0.6875, 0.3125, 0.6875, 0.375, 0.6562, 0.375, 0.6562, 0.3125, 0.6875, 0.25, 0.6875, 0.3125, 0.6562, 0.3125, 0.6562, 0.25, 0.6875, 0.1875, 0.6875, 0.25, 0.6562, 0.25, 0.6562, 0.1875, 0.9688, 0.1464, 1.0, 0.1464, 1.0, 0.1464, 0.9688, 0.1464, 0.125, 0.1008, 0.09375, 0.1008, 0.09375, 0.1008, 0.125, 0.1008, 0.6719, 0.0, 0.6875, 0.0625, 0.6562, 0.0625, 0.6875, 0.4772, 0.6875, 0.4603, 0.6563, 0.4603, 0.6562, 0.4772, 0.6875, 0.375, 0.6875, 0.4375, 0.6562, 0.4375, 0.6562, 0.375, 0.5, 0.08666, 0.5312, 0.08666, 0.5312, 0.08666, 0.5, 0.08666, 0.6406, 0.0, 0.6562, 0.0625, 0.625, 0.0625, 0.6562, 0.4772, 0.6563, 0.4603, 0.625, 0.4603, 0.625, 0.4772, 0.6562, 0.375, 0.6562, 0.4375, 0.625, 0.4375, 0.625, 0.375, 0.6562, 0.3125, 0.6562, 0.375, 0.625, 0.375, 0.625, 0.3125, 0.6562, 0.25, 0.6562, 0.3125, 0.625, 0.3125, 0.625, 0.25, 0.6562, 0.1875, 0.6562, 0.25, 0.625, 0.25, 0.625, 0.1875, 0.4062, 0.1661, 0.375, 0.1661, 0.375, 0.1661, 0.4062, 0.1661, 0.625, 0.3125, 0.625, 0.375, 0.5938, 0.375, 0.5937, 0.3125, 0.625, 0.25, 0.625, 0.3125, 0.5937, 0.3125, 0.5937, 0.25, 0.625, 0.1875, 0.625, 0.25, 0.5937, 0.25, 0.5937, 0.1875, 1.0, 0.1661, 0.9688, 0.1661, 0.9688, 0.1661, 1.0, 0.1661, 0.09375, 0.08666, 0.125, 0.08666, 0.125, 0.08666, 0.09375, 0.08666, 0.6094, 0.0, 0.625, 0.0625, 0.5937, 0.0625, 0.625, 0.4772, 0.625, 0.4603, 0.5938, 0.4603, 0.5937, 0.4772, 0.625, 0.375, 0.625, 0.4375, 0.5937, 0.4375, 0.5938, 0.375, 0.5312, 0.08666, 0.5625, 0.08666, 0.5625, 0.08666, 0.5312, 0.08666, 0.5781, 0.0, 0.5937, 0.0625, 0.5625, 0.0625, 0.5937, 0.4772, 0.5938, 0.4603, 0.5625, 0.4603, 0.5625, 0.4772, 0.5938, 0.375, 0.5937, 0.4375, 0.5625, 0.4375, 0.5625, 0.375, 0.5937, 0.3125, 0.5938, 0.375, 0.5625, 0.375, 0.5625, 0.3125, 0.5937, 0.25, 0.5937, 0.3125, 0.5625, 0.3125, 0.5625, 0.25, 0.5937, 0.1875, 0.5937, 0.25, 0.5625, 0.25, 0.5625, 0.1875, 0.4062, 0.1464, 0.4375, 0.1464, 0.4375, 0.1464, 0.4062, 0.1464, 0.5625, 0.25, 0.5625, 0.3125, 0.5312, 0.3125, 0.5312, 0.25, 0.5625, 0.1875, 0.5625, 0.25, 0.5312, 0.25, 0.5312, 0.1875, 7.92e-08, 0.1464, 0.03125, 0.1464, 0.03125, 0.1464, 7.92e-08, 0.1464, 0.125, 0.08666, 0.1563, 0.08666, 0.1563, 0.08666, 0.125, 0.08666, 0.5469, 0.0, 0.5625, 0.0625, 0.5312, 0.0625, 0.5625, 0.4772, 0.5625, 0.4603, 0.5313, 0.4603, 0.5312, 0.4772, 0.5625, 0.375, 0.5625, 0.4375, 0.5312, 0.4375, 0.5312, 0.375, 0.5625, 0.3125, 0.5625, 0.375, 0.5312, 0.375, 0.5312, 0.3125, 0.5156, 0.0, 0.5312, 0.0625, 0.5, 0.0625, 0.5312, 0.4772, 0.5313, 0.4603, 0.5, 0.4603, 0.5, 0.4772, 0.5312, 0.375, 0.5312, 0.4375, 0.5, 0.4375, 0.5, 0.375, 0.5312, 0.3125, 0.5312, 0.375, 0.5, 0.375, 0.5, 0.3125, 0.5312, 0.25, 0.5312, 0.3125, 0.5, 0.3125, 0.5, 0.25, 0.5312, 0.1875, 0.5312, 0.25, 0.5, 0.25, 0.5, 0.1875, 0.4375, 0.1661, 0.4062, 0.1661, 0.4062, 0.1661, 0.4375, 0.1661, 0.75, 0.1008, 0.7187, 0.1008, 0.7187, 0.1008, 0.75, 0.1008, 0.5, 0.25, 0.5, 0.3125, 0.4687, 0.3125, 0.4687, 0.25, 0.5, 0.1875, 0.5, 0.25, 0.4687, 0.25, 0.4687, 0.1875, 0.03125, 0.1661, 6.981e-08, 0.1661, 6.981e-08, 0.1661, 0.03125, 0.1661, 0.5625, 0.1008, 0.5312, 0.1008, 0.5312, 0.1008, 0.5625, 0.1008, 0.4844, 0.0, 0.5, 0.0625, 0.4687, 0.0625, 0.5, 0.4772, 0.5, 0.4603, 0.4688, 0.4603, 0.4687, 0.4772, 0.5, 0.375, 0.5, 0.4375, 0.4687, 0.4375, 0.4687, 0.375, 0.5, 0.3125, 0.5, 0.375, 0.4687, 0.375, 0.4687, 0.3125, 0.4531, 0.0, 0.4687, 0.0625, 0.4375, 0.0625, 0.4687, 0.4772, 0.4688, 0.4603, 0.4375, 0.4603, 0.4375, 0.4772, 0.4687, 0.375, 0.4687, 0.4375, 0.4375, 0.4375, 0.4375, 0.375, 0.4687, 0.3125, 0.4687, 0.375, 0.4375, 0.375, 0.4375, 0.3125, 0.4687, 0.25, 0.4687, 0.3125, 0.4375, 0.3125, 0.4375, 0.25, 0.4687, 0.1875, 0.4687, 0.25, 0.4375, 0.25, 0.4375, 0.1875, 0.4375, 0.1464, 0.4687, 0.1464, 0.4687, 0.1464, 0.4375, 0.1464, 0.1563, 0.1008, 0.125, 0.1008, 0.125, 0.1008, 0.1563, 0.1008, 0.4375, 0.1875, 0.4375, 0.25, 0.4062, 0.25, 0.4062, 0.1875, 0.03125, 0.1464, 0.0625, 0.1464, 0.0625, 0.1464, 0.03125, 0.1464, 0.7187, 0.08666, 0.75, 0.08666, 0.75, 0.08666, 0.7187, 0.08666, 0.4219, 0.0, 0.4375, 0.0625, 0.4062, 0.0625, 0.4375, 0.4772, 0.4375, 0.4603, 0.4063, 0.4603, 0.4062, 0.4772, 0.4375, 0.375, 0.4375, 0.4375, 0.4062, 0.4375, 0.4062, 0.375, 0.4375, 0.3125, 0.4375, 0.375, 0.4062, 0.375, 0.4062, 0.3125, 0.4375, 0.25, 0.4375, 0.3125, 0.4062, 0.3125, 0.4062, 0.25, 0.4062, 0.375, 0.4062, 0.4375, 0.375, 0.4375, 0.375, 0.375, 0.4062, 0.3125, 0.4062, 0.375, 0.375, 0.375, 0.375, 0.3125, 0.4062, 0.25, 0.4062, 0.3125, 0.375, 0.3125, 0.375, 0.25, 0.4062, 0.1875, 0.4062, 0.25, 0.375, 0.25, 0.375, 0.1875, 0.4687, 0.1661, 0.4375, 0.1661, 0.4375, 0.1661, 0.4687, 0.1661, 0.5937, 0.1008, 0.5625, 0.1008, 0.5625, 0.1008, 0.5937, 0.1008, 0.3906, 0.0, 0.4062, 0.0625, 0.375, 0.0625, 0.4062, 0.4772, 0.4063, 0.4603, 0.375, 0.4603, 0.375, 0.4772, 0.0625, 0.1661, 0.03125, 0.1661, 0.03125, 0.1661, 0.0625, 0.1661, 0.1875, 0.1008, 0.1563, 0.1008, 0.1563, 0.1008, 0.1875, 0.1008, 0.3594, 0.0, 0.375, 0.0625, 0.3437, 0.0625, 0.375, 0.4772, 0.375, 0.4603, 0.3438, 0.4603, 0.3437, 0.4772, 0.375, 0.375, 0.375, 0.4375, 0.3437, 0.4375, 0.3437, 0.375, 0.375, 0.3125, 0.375, 0.375, 0.3437, 0.375, 0.3437, 0.3125, 0.375, 0.25, 0.375, 0.3125, 0.3437, 0.3125, 0.3437, 0.25, 0.375, 0.1875, 0.375, 0.25, 0.3437, 0.25, 0.3437, 0.1875, 0.3437, 0.375, 0.3437, 0.4375, 0.3125, 0.4375, 0.3125, 0.375, 0.3437, 0.3125, 0.3437, 0.375, 0.3125, 0.375, 0.3125, 0.3125, 0.3437, 0.25, 0.3437, 0.3125, 0.3125, 0.3125, 0.3125, 0.25, 0.3437, 0.1875, 0.3437, 0.25, 0.3125, 0.25, 0.3125, 0.1875, 0.4687, 0.1464, 0.5, 0.1464, 0.5, 0.1464, 0.4687, 0.1464, 0.7812, 0.1008, 0.75, 0.1008, 0.75, 0.1008, 0.7812, 0.1008, 0.3281, 0.0, 0.3437, 0.0625, 0.3125, 0.0625, 0.3437, 0.4772, 0.3438, 0.4603, 0.3125, 0.4603, 0.3125, 0.4772, 0.0625, 0.1464, 0.09375, 0.1464, 0.09375, 0.1464, 0.0625, 0.1464, 0.5625, 0.08666, 0.5937, 0.08666, 0.5937, 0.08666, 0.5625, 0.08666, 0.2969, 0.0, 0.3125, 0.0625, 0.2812, 0.0625, 0.3125, 0.4772, 0.3125, 0.4603, 0.2813, 0.4603, 0.2812, 0.4772, 0.3125, 0.375, 0.3125, 0.4375, 0.2812, 0.4375, 0.2812, 0.375, 0.3125, 0.3125, 0.3125, 0.375, 0.2812, 0.375, 0.2812, 0.3125, 0.3125, 0.25, 0.3125, 0.3125, 0.2812, 0.3125, 0.2812, 0.25, 0.3125, 0.1875, 0.3125, 0.25, 0.2812, 0.25, 0.2812, 0.1875, 0.2812, 0.3125, 0.2812, 0.375, 0.25, 0.375, 0.25, 0.3125, 0.2812, 0.25, 0.2812, 0.3125, 0.25, 0.3125, 0.25, 0.25, 0.2812, 0.1875, 0.2812, 0.25, 0.25, 0.25, 0.25, 0.1875, 0.5, 0.1661, 0.4687, 0.1661, 0.4687, 0.1661, 0.5, 0.1661, 0.1563, 0.08666, 0.1875, 0.08666, 0.1875, 0.08666, 0.1563, 0.08666, 0.2656, 0.0, 0.2812, 0.0625, 0.25, 0.0625, 0.2812, 0.4772, 0.2813, 0.4603, 0.25, 0.4603, 0.25, 0.4772, 0.2812, 0.375, 0.2812, 0.4375, 0.25, 0.4375, 0.25, 0.375, 0.75, 0.08666, 0.7812, 0.08666, 0.7812, 0.08666, 0.75, 0.08666, 0.2344, 0.0, 0.25, 0.0625, 0.2188, 0.0625, 0.25, 0.4772, 0.25, 0.4603, 0.2188, 0.4603, 0.2187, 0.4772, 0.25, 0.375, 0.25, 0.4375, 0.2187, 0.4375, 0.2188, 0.375, 0.25, 0.3125, 0.25, 0.375, 0.2188, 0.375, 0.2187, 0.3125, 0.25, 0.25, 0.25, 0.3125, 0.2187, 0.3125, 0.2187, 0.25, 0.25, 0.1875, 0.25, 0.25, 0.2187, 0.25, 0.2188, 0.1875, 0.09375, 0.1661, 0.0625, 0.1661, 0.0625, 0.1661, 0.09375, 0.1661, 0.2187, 0.3125, 0.2188, 0.375, 0.1875, 0.375, 0.1875, 0.3125, 0.2187, 0.25, 0.2187, 0.3125, 0.1875, 0.3125, 0.1875, 0.25, 0.2188, 0.1875, 0.2187, 0.25, 0.1875, 0.25, 0.1875, 0.1875, 0.5, 0.1464, 0.5312, 0.1464, 0.5312, 0.1464, 0.5, 0.1464, 0.5937, 0.08666, 0.625, 0.08666, 0.625, 0.08666, 0.5937, 0.08666, 0.2031, 0.0, 0.2188, 0.0625, 0.1875, 0.0625, 0.2187, 0.4772, 0.2188, 0.4603, 0.1875, 0.4603, 0.1875, 0.4772, 0.2188, 0.375, 0.2187, 0.4375, 0.1875, 0.4375, 0.1875, 0.375, 0.1875, 0.08666, 0.2188, 0.08666, 0.2188, 0.08666, 0.1875, 0.08666, 0.1719, 0.0, 0.1875, 0.0625, 0.1563, 0.0625, 0.1875, 0.4772, 0.1875, 0.4603, 0.1563, 0.4603, 0.1562, 0.4772, 0.1875, 0.375, 0.1875, 0.4375, 0.1562, 0.4375, 0.1563, 0.375, 0.1875, 0.3125, 0.1875, 0.375, 0.1563, 0.375, 0.1562, 0.3125, 0.1875, 0.25, 0.1875, 0.3125, 0.1562, 0.3125, 0.1563, 0.25, 0.1875, 0.1875, 0.1875, 0.25, 0.1563, 0.25, 0.1563, 0.1875, 0.09375, 0.1464, 0.125, 0.1464, 0.125, 0.1464, 0.09375, 0.1464, 0.1563, 0.25, 0.1562, 0.3125, 0.125, 0.3125, 0.125, 0.25, 0.1563, 0.1875, 0.1563, 0.25, 0.125, 0.25, 0.125, 0.1875, 0.5312, 0.1661, 0.5, 0.1661, 0.5, 0.1661, 0.5312, 0.1661, 0.7812, 0.08666, 0.8125, 0.08666, 0.8125, 0.08666, 0.7812, 0.08666, 0.1406, 0.0, 0.1563, 0.0625, 0.125, 0.0625, 0.1562, 0.4772, 0.1563, 0.4603, 0.125, 0.4603, 0.125, 0.4772, 0.1563, 0.375, 0.1562, 0.4375, 0.125, 0.4375, 0.125, 0.375, 0.1562, 0.3125, 0.1563, 0.375, 0.125, 0.375, 0.125, 0.3125, 0.1094, 0.0, 0.125, 0.0625, 0.09375, 0.0625, 0.125, 0.4772, 0.125, 0.4603, 0.09375, 0.4603, 0.09375, 0.4772, 0.125, 0.375, 0.125, 0.4375, 0.09375, 0.4375, 0.09375, 0.375, 0.125, 0.3125, 0.125, 0.375, 0.09375, 0.375, 0.09375, 0.3125, 0.125, 0.25, 0.125, 0.3125, 0.09375, 0.3125, 0.09375, 0.25, 0.125, 0.1875, 0.125, 0.25, 0.09375, 0.25, 0.09375, 0.1875, 0.125, 0.1661, 0.09375, 0.1661, 0.09375, 0.1661, 0.125, 0.1661, 0.625, 0.1008, 0.5937, 0.1008, 0.5937, 0.1008, 0.625, 0.1008, 0.09375, 0.1875, 0.09375, 0.25, 0.0625, 0.25, 0.0625, 0.1875, 0.5312, 0.1464, 0.5625, 0.1464, 0.5625, 0.1464, 0.5312, 0.1464, 0.2188, 0.1008, 0.1875, 0.1008, 0.1875, 0.1008, 0.2188, 0.1008, 0.07813, 0.0, 0.09375, 0.0625, 0.0625, 0.0625, 0.09375, 0.4772, 0.09375, 0.4603, 0.0625, 0.4603, 0.0625, 0.4772, 0.09375, 0.375, 0.09375, 0.4375, 0.0625, 0.4375, 0.0625, 0.375, 0.09375, 0.3125, 0.09375, 0.375, 0.0625, 0.375, 0.0625, 0.3125, 0.09375, 0.25, 0.09375, 0.3125, 0.0625, 0.3125, 0.0625, 0.25, 0.0625, 0.4772, 0.0625, 0.4603, 0.03125, 0.4603, 0.03125, 0.4772, 0.0625, 0.375, 0.0625, 0.4375, 0.03125, 0.4375, 0.03125, 0.375, 0.0625, 0.3125, 0.0625, 0.375, 0.03125, 0.375, 0.03125, 0.3125, 0.0625, 0.25, 0.0625, 0.3125, 0.03125, 0.3125, 0.03125, 0.25, 0.0625, 0.1875, 0.0625, 0.25, 0.03125, 0.25, 0.03125, 0.1875, 0.125, 0.1464, 0.1563, 0.1464, 0.1563, 0.1464, 0.125, 0.1464, 0.8125, 0.1008, 0.7812, 0.1008, 0.7812, 0.1008, 0.8125, 0.1008, 0.04688, 0.0, 0.0625, 0.0625, 0.03125, 0.0625, 0.03125, 0.1875, 0.03125, 0.25, 0.0, 0.25, 5.96e-08, 0.1875, 0.5625, 0.1661, 0.5312, 0.1661, 0.5312, 0.1661, 0.5625, 0.1661, 0.6562, 0.1008, 0.625, 0.1008, 0.625, 0.1008, 0.6562, 0.1008, 0.01563, 0.0, 0.03125, 0.0625, 2.384e-07, 0.0625, 0.03125, 0.4772, 0.03125, 0.4603, -1.83e-06, 0.4603, 1.824e-06, 0.4772, 0.03125, 0.375, 0.03125, 0.4375, 0.0, 0.4375, 5.96e-08, 0.375, 0.03125, 0.3125, 0.03125, 0.375, 5.96e-08, 0.375, 0.0, 0.3125, 0.03125, 0.25, 0.03125, 0.3125, 0.0, 0.3125, 0.0, 0.25, 1.0, 0.375, 1.0, 0.4375, 0.9688, 0.4375, 0.9688, 0.375, 1.0, 0.3125, 1.0, 0.375, 0.9688, 0.375, 0.9688, 0.3125, 1.0, 0.25, 1.0, 0.3125, 0.9688, 0.3125, 0.9688, 0.25, 1.0, 0.1875, 1.0, 0.25, 0.9688, 0.25, 0.9688, 0.1875, 0.1563, 0.1661, 0.125, 0.1661, 0.125, 0.1661, 0.1563, 0.1661, 0.25, 0.1008, 0.2188, 0.1008, 0.2188, 0.1008, 0.25, 0.1008, 0.9844, 0.0, 1.0, 0.0625, 0.9688, 0.0625, 1.0, 0.4772, 1.0, 0.4603, 0.9688, 0.4603, 0.9687, 0.4772, 0.7812, 0.1661, 0.75, 0.1661, 0.75, 0.1661, 0.7812, 0.1661, 0.8438, 0.1008, 0.8125, 0.1008, 0.8125, 0.1008, 0.8438, 0.1008, 0.9531, 0.0, 0.9688, 0.0625, 0.9375, 0.0625, 0.9687, 0.4772, 0.9688, 0.4603, 0.9375, 0.4603, 0.9375, 0.4772, 0.9688, 0.375, 0.9688, 0.4375, 0.9375, 0.4375, 0.9375, 0.375, 0.9688, 0.3125, 0.9688, 0.375, 0.9375, 0.375, 0.9375, 0.3125, 0.9688, 0.25, 0.9688, 0.3125, 0.9375, 0.3125, 0.9375, 0.25, 0.9688, 0.1875, 0.9688, 0.25, 0.9375, 0.25, 0.9375, 0.1875, 0.9375, 0.375, 0.9375, 0.4375, 0.9062, 0.4375, 0.9062, 0.375, 0.9375, 0.3125, 0.9375, 0.375, 0.9062, 0.375, 0.9062, 0.3125, 0.9375, 0.25, 0.9375, 0.3125, 0.9062, 0.3125, 0.9062, 0.25, 0.9375, 0.1875, 0.9375, 0.25, 0.9062, 0.25, 0.9062, 0.1875, 0.5937, 0.1661, 0.5625, 0.1661, 0.5625, 0.1661, 0.5937, 0.1661, 0.625, 0.08666, 0.6562, 0.08666, 0.6562, 0.08666, 0.625, 0.08666, 0.9219, 0.0, 0.9375, 0.0625, 0.9063, 0.0625, 0.9375, 0.4772, 0.9375, 0.4603, 0.9063, 0.4603, 0.9062, 0.4772, 0.1875, 0.1661, 0.1563, 0.1661, 0.1563, 0.1661, 0.1875, 0.1661, 0.2188, 0.08666, 0.25, 0.08666, 0.25, 0.08666, 0.2188, 0.08666, 0.8906, 0.0, 0.9063, 0.0625, 0.875, 0.0625, 0.9062, 0.4772, 0.9063, 0.4603, 0.875, 0.4603, 0.875, 0.4772, 0.9062, 0.375, 0.9062, 0.4375, 0.875, 0.4375, 0.875, 0.375, 0.9062, 0.3125, 0.9062, 0.375, 0.875, 0.375, 0.875, 0.3125, 0.9062, 0.25, 0.9062, 0.3125, 0.875, 0.3125, 0.875, 0.25, 0.9062, 0.1875, 0.9062, 0.25, 0.875, 0.25, 0.875, 0.1875, 0.875, 0.3125, 0.875, 0.375, 0.8438, 0.375, 0.8438, 0.3125, 0.875, 0.25, 0.875, 0.3125, 0.8438, 0.3125, 0.8438, 0.25, 0.875, 0.1875, 0.875, 0.25, 0.8438, 0.25, 0.8438, 0.1875, 0.7188, 0.1464, 0.75, 0.1464, 0.75, 0.1464, 0.7188, 0.1464, 0.8125, 0.08666, 0.8438, 0.08666, 0.8438, 0.08666, 0.8125, 0.08666, 0.8594, 0.0, 0.875, 0.0625, 0.8438, 0.0625, 0.875, 0.4772, 0.875, 0.4603, 0.8438, 0.4603, 0.8437, 0.4772, 0.875, 0.375, 0.875, 0.4375, 0.8438, 0.4375, 0.8438, 0.375, 0.6562, 0.08666, 0.6875, 0.08666, 0.6875, 0.08666, 0.6562, 0.08666, 0.8281, 0.0, 0.8438, 0.0625, 0.8125, 0.0625, 0.8437, 0.4772, 0.8438, 0.4603, 0.8125, 0.4603, 0.8125, 0.4772, 0.8438, 0.375, 0.8438, 0.4375, 0.8125, 0.4375, 0.8125, 0.375, 0.8438, 0.3125, 0.8438, 0.375, 0.8125, 0.375, 0.8125, 0.3125, 0.8438, 0.25, 0.8438, 0.3125, 0.8125, 0.3125, 0.8125, 0.25, 0.8438, 0.1875, 0.8438, 0.25, 0.8125, 0.25, 0.8125, 0.1875, 0.5625, 0.1464, 0.5937, 0.1464, 0.5937, 0.1464, 0.5625, 0.1464, 0.8125, 0.25, 0.8125, 0.3125, 0.7812, 0.3125, 0.7812, 0.25, 0.8125, 0.1875, 0.8125, 0.25, 0.7812, 0.25, 0.7812, 0.1875, 0.1563, 0.1464, 0.1875, 0.1464, 0.1875, 0.1464, 0.1563, 0.1464, 0.25, 0.08666, 0.2812, 0.08666, 0.2812, 0.08666, 0.25, 0.08666, 0.7969, 0.0, 0.8125, 0.0625, 0.7812, 0.0625, 0.8125, 0.4772, 0.8125, 0.4603, 0.7813, 0.4603, 0.7812, 0.4772, 0.8125, 0.375, 0.8125, 0.4375, 0.7812, 0.4375, 0.7812, 0.375, 0.8125, 0.3125, 0.8125, 0.375, 0.7812, 0.375, 0.7812, 0.3125, 0.7656, 0.0, 0.7812, 0.0625, 0.75, 0.0625, 0.7812, 0.4772, 0.7813, 0.4603, 0.75, 0.4603, 0.75, 0.4772, 0.7812, 0.375, 0.7812, 0.4375, 0.75, 0.4375, 0.75, 0.375, 0.7812, 0.3125, 0.7812, 0.375, 0.75, 0.375, 0.75, 0.3125, 0.7812, 0.25, 0.7812, 0.3125, 0.75, 0.3125, 0.75, 0.25, 0.7812, 0.1875, 0.7812, 0.25, 0.75, 0.25, 0.75, 0.1875, 0.75, 0.1464, 0.7812, 0.1464, 0.7812, 0.1464, 0.75, 0.1464, 0.8438, 0.08666, 0.875, 0.08666, 0.875, 0.08666, 0.8438, 0.08666, 0.6875, 0.1008, 0.7187, 0.1008, 0.7188, 0.125, 0.6875, 0.125, 0.7187, 0.08666, 0.6875, 0.08666, 0.6875, 0.0625, 0.7187, 0.0625, 0.6562, 0.1008, 0.6875, 0.1008, 0.6875, 0.125, 0.6562, 0.125, 0.6875, 0.08666, 0.6562, 0.08666, 0.6562, 0.0625, 0.6875, 0.0625, 0.6562, 0.08666, 0.625, 0.08666, 0.625, 0.0625, 0.6562, 0.0625, 0.625, 0.1008, 0.6562, 0.1008, 0.6562, 0.125, 0.625, 0.125, 0.5937, 0.1008, 0.625, 0.1008, 0.625, 0.125, 0.5937, 0.125, 0.625, 0.08666, 0.5937, 0.08666, 0.5937, 0.0625, 0.625, 0.0625, 0.5937, 0.08666, 0.5625, 0.08666, 0.5625, 0.0625, 0.5937, 0.0625, 0.5625, 0.1008, 0.5937, 0.1008, 0.5937, 0.125, 0.5625, 0.125, 0.5312, 0.1008, 0.5625, 0.1008, 0.5625, 0.125, 0.5312, 0.125, 0.5625, 0.08666, 0.5312, 0.08666, 0.5312, 0.0625, 0.5625, 0.0625, 0.5312, 0.08666, 0.5, 0.08666, 0.5, 0.0625, 0.5312, 0.0625, 0.5, 0.1008, 0.5312, 0.1008, 0.5312, 0.125, 0.5, 0.125, 0.4687, 0.1008, 0.5, 0.1008, 0.5, 0.125, 0.4687, 0.125, 0.5, 0.08666, 0.4687, 0.08666, 0.4687, 0.0625, 0.5, 0.0625, 0.4687, 0.08666, 0.4375, 0.08666, 0.4375, 0.0625, 0.4687, 0.0625, 0.4375, 0.1008, 0.4687, 0.1008, 0.4687, 0.125, 0.4375, 0.125, 0.4062, 0.1008, 0.4375, 0.1008, 0.4375, 0.125, 0.4062, 0.125, 0.4375, 0.08666, 0.4062, 0.08666, 0.4062, 0.0625, 0.4375, 0.0625, 0.375, 0.1008, 0.4062, 0.1008, 0.4062, 0.125, 0.375, 0.125, 0.4062, 0.08666, 0.375, 0.08666, 0.375, 0.0625, 0.4062, 0.0625, 0.3437, 0.1008, 0.375, 0.1008, 0.375, 0.125, 0.3437, 0.125, 0.375, 0.08666, 0.3437, 0.08666, 0.3437, 0.0625, 0.375, 0.0625, 0.3125, 0.1008, 0.3437, 0.1008, 0.3437, 0.125, 0.3125, 0.125, 0.3437, 0.08666, 0.3125, 0.08666, 0.3125, 0.0625, 0.3437, 0.0625, 0.2812, 0.1008, 0.3125, 0.1008, 0.3125, 0.125, 0.2812, 0.125, 0.3125, 0.08666, 0.2812, 0.08666, 0.2812, 0.0625, 0.3125, 0.0625, 0.25, 0.1008, 0.2812, 0.1008, 0.2812, 0.125, 0.25, 0.125, 0.2812, 0.08666, 0.25, 0.08666, 0.25, 0.0625, 0.2812, 0.0625, 0.25, 0.08666, 0.2188, 0.08666, 0.2188, 0.0625, 0.25, 0.0625, 0.2188, 0.1008, 0.25, 0.1008, 0.25, 0.125, 0.2188, 0.125, 0.1875, 0.1008, 0.2188, 0.1008, 0.2188, 0.125, 0.1875, 0.125, 0.2188, 0.08666, 0.1875, 0.08666, 0.1875, 0.0625, 0.2188, 0.0625, 0.1875, 0.08666, 0.1563, 0.08666, 0.1563, 0.0625, 0.1875, 0.0625, 0.1563, 0.1008, 0.1875, 0.1008, 0.1875, 0.125, 0.1563, 0.125, 0.125, 0.1008, 0.1563, 0.1008, 0.1563, 0.125, 0.125, 0.125, 0.1563, 0.08666, 0.125, 0.08666, 0.125, 0.0625, 0.1563, 0.0625, 0.125, 0.08666, 0.09375, 0.08666, 0.09375, 0.0625, 0.125, 0.0625, 0.09375, 0.1008, 0.125, 0.1008, 0.125, 0.125, 0.09375, 0.125, 0.0625, 0.1008, 0.09375, 0.1008, 0.09375, 0.125, 0.0625, 0.125, 0.09375, 0.08666, 0.0625, 0.08666, 0.0625, 0.0625, 0.09375, 0.0625, 0.03125, 0.1008, 0.0625, 0.1008, 0.0625, 0.125, 0.03125, 0.125, 0.0625, 0.08666, 0.03125, 0.08666, 0.03125, 0.0625, 0.0625, 0.0625, 1.47e-07, 0.1008, 0.03125, 0.1008, 0.03125, 0.125, 8.941e-08, 0.125, 0.03125, 0.08666, 1.808e-07, 0.08666, 2.384e-07, 0.0625, 0.03125, 0.0625, 0.9688, 0.1008, 1.0, 0.1008, 1.0, 0.125, 0.9688, 0.125, 1.0, 0.08666, 0.9688, 0.08666, 0.9688, 0.0625, 1.0, 0.0625, 0.9375, 0.1008, 0.9688, 0.1008, 0.9688, 0.125, 0.9375, 0.125, 0.9688, 0.08666, 0.9375, 0.08666, 0.9375, 0.0625, 0.9688, 0.0625, 0.9063, 0.1008, 0.9375, 0.1008, 0.9375, 0.125, 0.9063, 0.125, 0.9375, 0.08666, 0.9063, 0.08666, 0.9063, 0.0625, 0.9375, 0.0625, 0.875, 0.1008, 0.9063, 0.1008, 0.9063, 0.125, 0.875, 0.125, 0.9063, 0.08666, 0.875, 0.08666, 0.875, 0.0625, 0.9063, 0.0625, 0.8438, 0.1008, 0.875, 0.1008, 0.875, 0.125, 0.8438, 0.125, 0.875, 0.08666, 0.8438, 0.08666, 0.8438, 0.0625, 0.875, 0.0625, 0.8438, 0.08666, 0.8125, 0.08666, 0.8125, 0.0625, 0.8438, 0.0625, 0.8125, 0.1008, 0.8438, 0.1008, 0.8438, 0.125, 0.8125, 0.125, 0.7812, 0.1008, 0.8125, 0.1008, 0.8125, 0.125, 0.7812, 0.125, 0.8125, 0.08666, 0.7812, 0.08666, 0.7812, 0.0625, 0.8125, 0.0625, 0.7812, 0.08666, 0.75, 0.08666, 0.75, 0.0625, 0.7812, 0.0625, 0.75, 0.1008, 0.7812, 0.1008, 0.7812, 0.125, 0.75, 0.125, 0.75, 0.08666, 0.7187, 0.08666, 0.7187, 0.0625, 0.75, 0.0625, 0.7187, 0.1008, 0.75, 0.1008, 0.75, 0.125, 0.7188, 0.125, 0.75, 0.08666, 0.75, 0.1008, 0.7187, 0.1008, 0.7187, 0.08666, 0.7187, 0.08666, 0.7187, 0.1008, 0.6875, 0.1008, 0.6875, 0.08666, 0.6875, 0.08666, 0.6875, 0.1008, 0.6562, 0.1008, 0.6562, 0.08666, 0.6562, 0.08666, 0.6562, 0.1008, 0.625, 0.1008, 0.625, 0.08666, 0.625, 0.08666, 0.625, 0.1008, 0.5937, 0.1008, 0.5937, 0.08666, 0.5937, 0.08666, 0.5937, 0.1008, 0.5625, 0.1008, 0.5625, 0.08666, 0.5625, 0.08666, 0.5625, 0.1008, 0.5312, 0.1008, 0.5312, 0.08666, 0.5312, 0.08666, 0.5312, 0.1008, 0.5, 0.1008, 0.5, 0.08666, 0.5, 0.08666, 0.5, 0.1008, 0.4687, 0.1008, 0.4687, 0.08666, 0.4687, 0.08666, 0.4687, 0.1008, 0.4375, 0.1008, 0.4375, 0.08666, 0.4375, 0.08666, 0.4375, 0.1008, 0.4062, 0.1008, 0.4062, 0.08666, 0.4062, 0.08666, 0.4062, 0.1008, 0.375, 0.1008, 0.375, 0.08666, 0.375, 0.08666, 0.375, 0.1008, 0.3437, 0.1008, 0.3437, 0.08666, 0.3437, 0.08666, 0.3437, 0.1008, 0.3125, 0.1008, 0.3125, 0.08666, 0.3125, 0.08666, 0.3125, 0.1008, 0.2812, 0.1008, 0.2812, 0.08666, 0.2812, 0.08666, 0.2812, 0.1008, 0.25, 0.1008, 0.25, 0.08666, 0.25, 0.08666, 0.25, 0.1008, 0.2188, 0.1008, 0.2188, 0.08666, 0.2188, 0.08666, 0.2188, 0.1008, 0.1875, 0.1008, 0.1875, 0.08666, 0.1875, 0.08666, 0.1875, 0.1008, 0.1563, 0.1008, 0.1563, 0.08666, 0.1563, 0.08666, 0.1563, 0.1008, 0.125, 0.1008, 0.125, 0.08666, 0.125, 0.08666, 0.125, 0.1008, 0.09375, 0.1008, 0.09375, 0.08666, 0.09375, 0.08666, 0.09375, 0.1008, 0.0625, 0.1008, 0.0625, 0.08666, 0.0625, 0.08666, 0.0625, 0.1008, 0.03125, 0.1008, 0.03125, 0.08666, 0.03125, 0.08666, 0.03125, 0.1008, 1.47e-07, 0.1008, 1.808e-07, 0.08666, 1.0, 0.08666, 1.0, 0.1008, 0.9688, 0.1008, 0.9688, 0.08666, 0.9688, 0.08666, 0.9688, 0.1008, 0.9375, 0.1008, 0.9375, 0.08666, 0.9375, 0.08666, 0.9375, 0.1008, 0.9063, 0.1008, 0.9063, 0.08666, 0.9063, 0.08666, 0.9063, 0.1008, 0.875, 0.1008, 0.875, 0.08666, 0.875, 0.08666, 0.875, 0.1008, 0.8438, 0.1008, 0.8438, 0.08666, 0.8438, 0.08666, 0.8438, 0.1008, 0.8125, 0.1008, 0.8125, 0.08666, 0.8125, 0.08666, 0.8125, 0.1008, 0.7812, 0.1008, 0.7812, 0.08666, 0.7812, 0.08666, 0.7812, 0.1008, 0.75, 0.1008, 0.75, 0.08666, 0.5, 0.1008, 0.4687, 0.1008, 0.4687, 0.1008, 0.5, 0.1008, 0.0625, 0.08666, 0.09375, 0.08666, 0.09375, 0.08666, 0.0625, 0.08666, 0.4687, 0.08666, 0.5, 0.08666, 0.5, 0.08666, 0.4687, 0.08666, 0.0625, 0.1008, 0.03125, 0.1008, 0.03125, 0.1008, 0.0625, 0.1008, 0.4375, 0.08666, 0.4687, 0.08666, 0.4687, 0.08666, 0.4375, 0.08666, 0.03125, 0.08666, 0.0625, 0.08666, 0.0625, 0.08666, 0.03125, 0.08666, 0.4687, 0.1008, 0.4375, 0.1008, 0.4375, 0.1008, 0.4687, 0.1008, 0.03125, 0.1008, 1.47e-07, 0.1008, 1.47e-07, 0.1008, 0.03125, 0.1008, 0.4375, 0.1008, 0.4062, 0.1008, 0.4062, 0.1008, 0.4375, 0.1008, 1.808e-07, 0.08666, 0.03125, 0.08666, 0.03125, 0.08666, 1.808e-07, 0.08666, 0.4062, 0.08666, 0.4375, 0.08666, 0.4375, 0.08666, 0.4062, 0.08666, 1.0, 0.1008, 0.9688, 0.1008, 0.9688, 0.1008, 1.0, 0.1008, 0.4062, 0.1008, 0.375, 0.1008, 0.375, 0.1008, 0.4062, 0.1008, 0.9688, 0.08666, 1.0, 0.08666, 1.0, 0.08666, 0.9688, 0.08666, 0.375, 0.08666, 0.4062, 0.08666, 0.4062, 0.08666, 0.375, 0.08666, 0.9688, 0.1008, 0.9375, 0.1008, 0.9375, 0.1008, 0.9688, 0.1008, 0.375, 0.1008, 0.3437, 0.1008, 0.3437, 0.1008, 0.375, 0.1008, 0.9375, 0.08666, 0.9688, 0.08666, 0.9688, 0.08666, 0.9375, 0.08666, 0.3437, 0.08666, 0.375, 0.08666, 0.375, 0.08666, 0.3437, 0.08666, 0.9375, 0.1008, 0.9063, 0.1008, 0.9063, 0.1008, 0.9375, 0.1008, 0.3437, 0.1008, 0.3125, 0.1008, 0.3125, 0.1008, 0.3437, 0.1008, 0.9063, 0.08666, 0.9375, 0.08666, 0.9375, 0.08666, 0.9063, 0.08666, 0.3125, 0.08666, 0.3437, 0.08666, 0.3437, 0.08666, 0.3125, 0.08666, 0.9063, 0.1008, 0.875, 0.1008, 0.875, 0.1008, 0.9063, 0.1008, 0.3125, 0.1008, 0.2812, 0.1008, 0.2812, 0.1008, 0.3125, 0.1008, 0.7187, 0.1008, 0.6875, 0.1008, 0.6875, 0.1008, 0.7187, 0.1008, 0.875, 0.08666, 0.9063, 0.08666, 0.9063, 0.08666, 0.875, 0.08666, 0.2812, 0.08666, 0.3125, 0.08666, 0.3125, 0.08666, 0.2812, 0.08666, 0.6875, 0.08666, 0.7187, 0.08666, 0.7187, 0.08666, 0.6875, 0.08666, 0.875, 0.1008, 0.8438, 0.1008, 0.8438, 0.1008, 0.875, 0.1008, 0.2812, 0.1008, 0.25, 0.1008, 0.25, 0.1008, 0.2812, 0.1008, 0.6875, 0.1008, 0.6562, 0.1008, 0.6562, 0.1008, 0.6875, 0.1008, 0.7188, 0.1661, 0.75, 0.1661, 0.75, 0.1875, 0.7188, 0.1875, 0.7188, 0.1464, 0.6875, 0.1464, 0.6875, 0.125, 0.7188, 0.125, 0.6875, 0.1661, 0.7188, 0.1661, 0.7188, 0.1875, 0.6875, 0.1875, 0.6562, 0.1661, 0.6875, 0.1661, 0.6875, 0.1875, 0.6562, 0.1875, 0.6875, 0.1464, 0.6562, 0.1464, 0.6562, 0.125, 0.6875, 0.125, 0.6562, 0.1464, 0.625, 0.1464, 0.625, 0.125, 0.6562, 0.125, 0.625, 0.1661, 0.6562, 0.1661, 0.6562, 0.1875, 0.625, 0.1875, 0.5937, 0.1661, 0.625, 0.1661, 0.625, 0.1875, 0.5937, 0.1875, 0.625, 0.1464, 0.5937, 0.1464, 0.5937, 0.125, 0.625, 0.125, 0.5937, 0.1464, 0.5625, 0.1464, 0.5625, 0.125, 0.5937, 0.125, 0.5625, 0.1661, 0.5937, 0.1661, 0.5937, 0.1875, 0.5625, 0.1875, 0.5312, 0.1661, 0.5625, 0.1661, 0.5625, 0.1875, 0.5312, 0.1875, 0.5625, 0.1464, 0.5312, 0.1464, 0.5312, 0.125, 0.5625, 0.125, 0.5, 0.1661, 0.5312, 0.1661, 0.5312, 0.1875, 0.5, 0.1875, 0.5312, 0.1464, 0.5, 0.1464, 0.5, 0.125, 0.5312, 0.125, 0.4687, 0.1661, 0.5, 0.1661, 0.5, 0.1875, 0.4687, 0.1875, 0.5, 0.1464, 0.4687, 0.1464, 0.4687, 0.125, 0.5, 0.125, 0.4375, 0.1661, 0.4687, 0.1661, 0.4687, 0.1875, 0.4375, 0.1875, 0.4687, 0.1464, 0.4375, 0.1464, 0.4375, 0.125, 0.4687, 0.125, 0.4062, 0.1661, 0.4375, 0.1661, 0.4375, 0.1875, 0.4062, 0.1875, 0.4375, 0.1464, 0.4062, 0.1464, 0.4062, 0.125, 0.4375, 0.125, 0.375, 0.1661, 0.4062, 0.1661, 0.4062, 0.1875, 0.375, 0.1875, 0.4062, 0.1464, 0.375, 0.1464, 0.375, 0.125, 0.4062, 0.125, 0.375, 0.1464, 0.3437, 0.1464, 0.3437, 0.125, 0.375, 0.125, 0.3437, 0.1661, 0.375, 0.1661, 0.375, 0.1875, 0.3437, 0.1875, 0.3125, 0.1661, 0.3437, 0.1661, 0.3437, 0.1875, 0.3125, 0.1875, 0.3437, 0.1464, 0.3125, 0.1464, 0.3125, 0.125, 0.3437, 0.125, 0.3125, 0.1464, 0.2812, 0.1464, 0.2812, 0.125, 0.3125, 0.125, 0.2812, 0.1661, 0.3125, 0.1661, 0.3125, 0.1875, 0.2812, 0.1875, 0.25, 0.1661, 0.2812, 0.1661, 0.2812, 0.1875, 0.25, 0.1875, 0.2812, 0.1464, 0.25, 0.1464, 0.25, 0.125, 0.2812, 0.125, 0.25, 0.1464, 0.2188, 0.1464, 0.2188, 0.125, 0.25, 0.125, 0.2188, 0.1661, 0.25, 0.1661, 0.25, 0.1875, 0.2188, 0.1875, 0.1875, 0.1661, 0.2188, 0.1661, 0.2188, 0.1875, 0.1875, 0.1875, 0.2188, 0.1464, 0.1875, 0.1464, 0.1875, 0.125, 0.2188, 0.125, 0.1875, 0.1464, 0.1563, 0.1464, 0.1563, 0.125, 0.1875, 0.125, 0.1563, 0.1661, 0.1875, 0.1661, 0.1875, 0.1875, 0.1563, 0.1875, 0.125, 0.1661, 0.1563, 0.1661, 0.1563, 0.1875, 0.125, 0.1875, 0.1563, 0.1464, 0.125, 0.1464, 0.125, 0.125, 0.1563, 0.125, 0.09375, 0.1661, 0.125, 0.1661, 0.125, 0.1875, 0.09375, 0.1875, 0.125, 0.1464, 0.09375, 0.1464, 0.09375, 0.125, 0.125, 0.125, 0.0625, 0.1661, 0.09375, 0.1661, 0.09375, 0.1875, 0.0625, 0.1875, 0.09375, 0.1464, 0.0625, 0.1464, 0.0625, 0.125, 0.09375, 0.125, 0.03125, 0.1661, 0.0625, 0.1661, 0.0625, 0.1875, 0.03125, 0.1875, 0.0625, 0.1464, 0.03125, 0.1464, 0.03125, 0.125, 0.0625, 0.125, 6.981e-08, 0.1661, 0.03125, 0.1661, 0.03125, 0.1875, 5.96e-08, 0.1875, 0.03125, 0.1464, 7.92e-08, 0.1464, 8.941e-08, 0.125, 0.03125, 0.125, 0.9688, 0.1661, 1.0, 0.1661, 1.0, 0.1875, 0.9688, 0.1875, 1.0, 0.1464, 0.9688, 0.1464, 0.9688, 0.125, 1.0, 0.125, 0.9688, 0.1464, 0.9375, 0.1464, 0.9375, 0.125, 0.9688, 0.125, 0.9375, 0.1661, 0.9688, 0.1661, 0.9688, 0.1875, 0.9375, 0.1875, 0.9062, 0.1661, 0.9375, 0.1661, 0.9375, 0.1875, 0.9062, 0.1875, 0.9375, 0.1464, 0.9063, 0.1464, 0.9063, 0.125, 0.9375, 0.125, 0.9063, 0.1464, 0.875, 0.1464, 0.875, 0.125, 0.9063, 0.125, 0.875, 0.1661, 0.9062, 0.1661, 0.9062, 0.1875, 0.875, 0.1875, 0.8438, 0.1661, 0.875, 0.1661, 0.875, 0.1875, 0.8438, 0.1875, 0.875, 0.1464, 0.8438, 0.1464, 0.8438, 0.125, 0.875, 0.125, 0.8438, 0.1464, 0.8125, 0.1464, 0.8125, 0.125, 0.8438, 0.125, 0.8125, 0.1661, 0.8438, 0.1661, 0.8438, 0.1875, 0.8125, 0.1875, 0.7812, 0.1661, 0.8125, 0.1661, 0.8125, 0.1875, 0.7812, 0.1875, 0.8125, 0.1464, 0.7812, 0.1464, 0.7812, 0.125, 0.8125, 0.125, 0.7812, 0.1464, 0.75, 0.1464, 0.75, 0.125, 0.7812, 0.125, 0.75, 0.1464, 0.7188, 0.1464, 0.7188, 0.125, 0.75, 0.125, 0.75, 0.1661, 0.7812, 0.1661, 0.7812, 0.1875, 0.75, 0.1875, 0.75, 0.1464, 0.75, 0.1661, 0.7188, 0.1661, 0.7188, 0.1464, 0.7188, 0.1464, 0.7188, 0.1661, 0.6875, 0.1661, 0.6875, 0.1464, 0.6875, 0.1464, 0.6875, 0.1661, 0.6562, 0.1661, 0.6562, 0.1464, 0.6562, 0.1464, 0.6562, 0.1661, 0.625, 0.1661, 0.625, 0.1464, 0.625, 0.1464, 0.625, 0.1661, 0.5937, 0.1661, 0.5937, 0.1464, 0.5937, 0.1464, 0.5937, 0.1661, 0.5625, 0.1661, 0.5625, 0.1464, 0.5625, 0.1464, 0.5625, 0.1661, 0.5312, 0.1661, 0.5312, 0.1464, 0.5312, 0.1464, 0.5312, 0.1661, 0.5, 0.1661, 0.5, 0.1464, 0.5, 0.1464, 0.5, 0.1661, 0.4687, 0.1661, 0.4687, 0.1464, 0.4687, 0.1464, 0.4687, 0.1661, 0.4375, 0.1661, 0.4375, 0.1464, 0.4375, 0.1464, 0.4375, 0.1661, 0.4062, 0.1661, 0.4062, 0.1464, 0.4062, 0.1464, 0.4062, 0.1661, 0.375, 0.1661, 0.375, 0.1464, 0.375, 0.1464, 0.375, 0.1661, 0.3437, 0.1661, 0.3437, 0.1464, 0.3437, 0.1464, 0.3437, 0.1661, 0.3125, 0.1661, 0.3125, 0.1464, 0.3125, 0.1464, 0.3125, 0.1661, 0.2812, 0.1661, 0.2812, 0.1464, 0.2812, 0.1464, 0.2812, 0.1661, 0.25, 0.1661, 0.25, 0.1464, 0.25, 0.1464, 0.25, 0.1661, 0.2188, 0.1661, 0.2188, 0.1464, 0.2188, 0.1464, 0.2188, 0.1661, 0.1875, 0.1661, 0.1875, 0.1464, 0.1875, 0.1464, 0.1875, 0.1661, 0.1563, 0.1661, 0.1563, 0.1464, 0.1563, 0.1464, 0.1563, 0.1661, 0.125, 0.1661, 0.125, 0.1464, 0.125, 0.1464, 0.125, 0.1661, 0.09375, 0.1661, 0.09375, 0.1464, 0.09375, 0.1464, 0.09375, 0.1661, 0.0625, 0.1661, 0.0625, 0.1464, 0.0625, 0.1464, 0.0625, 0.1661, 0.03125, 0.1661, 0.03125, 0.1464, 0.03125, 0.1464, 0.03125, 0.1661, 6.981e-08, 0.1661, 7.92e-08, 0.1464, 1.0, 0.1464, 1.0, 0.1661, 0.9688, 0.1661, 0.9688, 0.1464, 0.9688, 0.1464, 0.9688, 0.1661, 0.9375, 0.1661, 0.9375, 0.1464, 0.9375, 0.1464, 0.9375, 0.1661, 0.9062, 0.1661, 0.9063, 0.1464, 0.9063, 0.1464, 0.9062, 0.1661, 0.875, 0.1661, 0.875, 0.1464, 0.875, 0.1464, 0.875, 0.1661, 0.8438, 0.1661, 0.8438, 0.1464, 0.8438, 0.1464, 0.8438, 0.1661, 0.8125, 0.1661, 0.8125, 0.1464, 0.8125, 0.1464, 0.8125, 0.1661, 0.7812, 0.1661, 0.7812, 0.1464, 0.7812, 0.1464, 0.7812, 0.1661, 0.75, 0.1661, 0.75, 0.1464, 0.3437, 0.1464, 0.375, 0.1464, 0.375, 0.1464, 0.3437, 0.1464, 0.9688, 0.1661, 0.9375, 0.1661, 0.9375, 0.1661, 0.9688, 0.1661, 0.375, 0.1661, 0.3437, 0.1661, 0.3437, 0.1661, 0.375, 0.1661, 0.9375, 0.1661, 0.9062, 0.1661, 0.9062, 0.1661, 0.9375, 0.1661, 0.3437, 0.1661, 0.3125, 0.1661, 0.3125, 0.1661, 0.3437, 0.1661, 0.9063, 0.1464, 0.9375, 0.1464, 0.9375, 0.1464, 0.9063, 0.1464, 0.3125, 0.1464, 0.3437, 0.1464, 0.3437, 0.1464, 0.3125, 0.1464, 0.75, 0.1661, 0.7188, 0.1661, 0.7188, 0.1661, 0.75, 0.1661, 0.875, 0.1464, 0.9063, 0.1464, 0.9063, 0.1464, 0.875, 0.1464, 0.2812, 0.1464, 0.3125, 0.1464, 0.3125, 0.1464, 0.2812, 0.1464, 0.6875, 0.1464, 0.7188, 0.1464, 0.7188, 0.1464, 0.6875, 0.1464, 0.9062, 0.1661, 0.875, 0.1661, 0.875, 0.1661, 0.9062, 0.1661, 0.3125, 0.1661, 0.2812, 0.1661, 0.2812, 0.1661, 0.3125, 0.1661, 0.7188, 0.1661, 0.6875, 0.1661, 0.6875, 0.1661, 0.7188, 0.1661, 0.875, 0.1661, 0.8438, 0.1661, 0.8438, 0.1661, 0.875, 0.1661, 0.2812, 0.1661, 0.25, 0.1661, 0.25, 0.1661, 0.2812, 0.1661, 0.6875, 0.1661, 0.6562, 0.1661, 0.6562, 0.1661, 0.6875, 0.1661, 0.8438, 0.1464, 0.875, 0.1464, 0.875, 0.1464, 0.8438, 0.1464, 0.25, 0.1464, 0.2812, 0.1464, 0.2812, 0.1464, 0.25, 0.1464, 0.6562, 0.1464, 0.6875, 0.1464, 0.6875, 0.1464, 0.6562, 0.1464, 0.8125, 0.1464, 0.8438, 0.1464, 0.8438, 0.1464, 0.8125, 0.1464, 0.2188, 0.1464, 0.25, 0.1464, 0.25, 0.1464, 0.2188, 0.1464, 0.625, 0.1464, 0.6562, 0.1464, 0.6562, 0.1464, 0.625, 0.1464, 0.8438, 0.1661, 0.8125, 0.1661, 0.8125, 0.1661, 0.8438, 0.1661, 0.25, 0.1661, 0.2188, 0.1661, 0.2188, 0.1661, 0.25, 0.1661, 0.6562, 0.1661, 0.625, 0.1661, 0.625, 0.1661, 0.6562, 0.1661, 0.8125, 0.1661, 0.7812, 0.1661, 0.7812, 0.1661, 0.8125, 0.1661, 0.2188, 0.1661, 0.1875, 0.1661, 0.1875, 0.1661, 0.2188, 0.1661, 0.625, 0.1661, 0.5937, 0.1661, 0.5937, 0.1661, 0.625, 0.1661, 0.7812, 0.1464, 0.8125, 0.1464, 0.8125, 0.1464, 0.7812, 0.1464, 0.1875, 0.1464, 0.2188, 0.1464, 0.2188, 0.1464, 0.1875, 0.1464, 0.5937, 0.1464, 0.625, 0.1464, 0.625, 0.1464, 0.5937, 0.1464, 0.75, 0.4603, 0.7813, 0.4603, 0.7813, 0.4603, 0.75, 0.4603, 0.75, 0.4772, 0.7187, 0.4772, 0.7188, 0.4375, 0.75, 0.4375, 0.8438, 0.4603, 0.875, 0.4603, 0.875, 0.4603, 0.8438, 0.4603, 0.7187, 0.4772, 0.6875, 0.4772, 0.6875, 0.4375, 0.7188, 0.4375, 0.0, 0.0, 0.0, 0.0, 0.0, 0.0, 0.0, 0.0, 0.6875, 0.4772, 0.6562, 0.4772, 0.6562, 0.4375, 0.6875, 0.4375, 0.2188, 0.4603, 0.25, 0.4603, 0.25, 0.4603, 0.2188, 0.4603, 0.6562, 0.4772, 0.625, 0.4772, 0.625, 0.4375, 0.6562, 0.4375, 0.0, 0.0, 0.0, 0.0, 0.0, 0.0, 0.0, 0.0, 0.625, 0.4772, 0.5937, 0.4772, 0.5937, 0.4375, 0.625, 0.4375, 0.0, 0.0, 0.0, 0.0, 0.0, 0.0, 0.0, 0.0, 0.5937, 0.4772, 0.5625, 0.4772, 0.5625, 0.4375, 0.5937, 0.4375, 0.4375, 0.4603, 0.4688, 0.4603, 0.4688, 0.4603, 0.4375, 0.4603, 0.5625, 0.4772, 0.5312, 0.4772, 0.5312, 0.4375, 0.5625, 0.4375, 0.0625, 0.4603, 0.09375, 0.4603, 0.09375, 0.4603, 0.0625, 0.4603, 0.5312, 0.4772, 0.5, 0.4772, 0.5, 0.4375, 0.5312, 0.4375, 0.0, 0.0, 0.0, 0.0, 0.0, 0.0, 0.0, 0.0, 0.5, 0.4772, 0.4687, 0.4772, 0.4687, 0.4375, 0.5, 0.4375, 0.4687, 0.4772, 0.4375, 0.4772, 0.4375, 0.4375, 0.4687, 0.4375, 0.9063, 0.4603, 0.9375, 0.4603, 0.9375, 0.4603, 0.9063, 0.4603, 0.7188, 0.4603, 0.75, 0.4603, 0.75, 0.4603, 0.7188, 0.4603, 0.4375, 0.4772, 0.4062, 0.4772, 0.4062, 0.4375, 0.4375, 0.4375, 0.4062, 0.4772, 0.375, 0.4772, 0.375, 0.4375, 0.4062, 0.4375, 0.0, 0.0, 0.0, 0.0, 0.0, 0.0, 0.0, 0.0, 0.0, 0.0, 0.0, 0.0, 0.0, 0.0, 0.0, 0.0, 0.375, 0.4772, 0.3437, 0.4772, 0.3437, 0.4375, 0.375, 0.4375, 0.3437, 0.4772, 0.3125, 0.4772, 0.3125, 0.4375, 0.3437, 0.4375, 0.2813, 0.4603, 0.3125, 0.4603, 0.3125, 0.4603, 0.2813, 0.4603, 0.0, 0.0, 0.0, 0.0, 0.0, 0.0, 0.0, 0.0, 0.3125, 0.4772, 0.2812, 0.4772, 0.2812, 0.4375, 0.3125, 0.4375, 0.0, 0.0, 0.0, 0.0, 0.0, 0.0, 0.0, 0.0, 0.2812, 0.4772, 0.25, 0.4772, 0.25, 0.4375, 0.2812, 0.4375, 0.125, 0.4603, 0.1563, 0.4603, 0.1563, 0.4603, 0.125, 0.4603, 0.25, 0.4772, 0.2187, 0.4772, 0.2187, 0.4375, 0.25, 0.4375, 0.0, 0.0, 0.0, 0.0, 0.0, 0.0, 0.0, 0.0, 0.2187, 0.4772, 0.1875, 0.4772, 0.1875, 0.4375, 0.2187, 0.4375, 0.0, 0.0, 0.0, 0.0, 0.0, 0.0, 0.0, 0.0, 0.1875, 0.4772, 0.1562, 0.4772, 0.1562, 0.4375, 0.1875, 0.4375, 0.9688, 0.4603, 1.0, 0.4603, 1.0, 0.4603, 0.9688, 0.4603, 0.1562, 0.4772, 0.125, 0.4772, 0.125, 0.4375, 0.1562, 0.4375, 0.125, 0.4772, 0.09375, 0.4772, 0.09375, 0.4375, 0.125, 0.4375, 0.0, 0.0, 0.0, 0.0, 0.0, 0.0, 0.0, 0.0, 0.0, 0.0, 0.0, 0.0, 0.0, 0.0, 0.0, 0.0, 0.09375, 0.4772, 0.0625, 0.4772, 0.0625, 0.4375, 0.09375, 0.4375, 0.0625, 0.4772, 0.03125, 0.4772, 0.03125, 0.4375, 0.0625, 0.4375, 0.3438, 0.4603, 0.375, 0.4603, 0.375, 0.4603, 0.3438, 0.4603, 0.5, 0.4603, 0.5313, 0.4603, 0.5313, 0.4603, 0.5, 0.4603, 0.03125, 0.4772, 1.824e-06, 0.4772, 0.0, 0.4375, 0.03125, 0.4375, 1.0, 0.4772, 0.9687, 0.4772, 0.9688, 0.4375, 1.0, 0.4375, 0.0, 0.0, 0.0, 0.0, 0.0, 0.0, 0.0, 0.0, 0.1875, 0.4603, 0.2188, 0.4603, 0.2188, 0.4603, 0.1875, 0.4603, 0.9687, 0.4772, 0.9375, 0.4772, 0.9375, 0.4375, 0.9688, 0.4375, 0.9375, 0.4772, 0.9062, 0.4772, 0.9062, 0.4375, 0.9375, 0.4375, 0.0, 0.0, 0.0, 0.0, 0.0, 0.0, 0.0, 0.0, 0.0, 0.0, 0.0, 0.0, 0.0, 0.0, 0.0, 0.0, 0.9062, 0.4772, 0.875, 0.4772, 0.875, 0.4375, 0.9062, 0.4375, 0.5625, 0.4603, 0.5938, 0.4603, 0.5938, 0.4603, 0.5625, 0.4603, 0.875, 0.4772, 0.8437, 0.4772, 0.8438, 0.4375, 0.875, 0.4375, 0.0, 0.0, 0.0, 0.0, 0.0, 0.0, 0.0, 0.0, 0.8437, 0.4772, 0.8125, 0.4772, 0.8125, 0.4375, 0.8438, 0.4375, 0.4063, 0.4603, 0.4375, 0.4603, 0.4375, 0.4603, 0.4063, 0.4603, 0.8125, 0.4772, 0.7812, 0.4772, 0.7812, 0.4375, 0.8125, 0.4375, 0.0, 0.0, 0.0, 0.0, 0.0, 0.0, 0.0, 0.0, 0.7812, 0.4772, 0.75, 0.4772, 0.75, 0.4375, 0.7812, 0.4375, 0.7188, 0.4603, 0.75, 0.4603, 0.75, 0.5, 0.7188, 0.5, 0.6875, 0.4603, 0.7188, 0.4603, 0.7188, 0.5, 0.6875, 0.5, 0.6563, 0.4603, 0.6875, 0.4603, 0.6875, 0.5, 0.6562, 0.5, 0.625, 0.4603, 0.6563, 0.4603, 0.6562, 0.5, 0.625, 0.5, 0.5938, 0.4603, 0.625, 0.4603, 0.625, 0.5, 0.5937, 0.5, 0.5625, 0.4603, 0.5938, 0.4603, 0.5937, 0.5, 0.5625, 0.5, 0.5313, 0.4603, 0.5625, 0.4603, 0.5625, 0.5, 0.5312, 0.5, 0.5, 0.4603, 0.5313, 0.4603, 0.5312, 0.5, 0.5, 0.5, 0.4688, 0.4603, 0.5, 0.4603, 0.5, 0.5, 0.4687, 0.5, 0.4375, 0.4603, 0.4688, 0.4603, 0.4687, 0.5, 0.4375, 0.5, 0.4063, 0.4603, 0.4375, 0.4603, 0.4375, 0.5, 0.4062, 0.5, 0.375, 0.4603, 0.4063, 0.4603, 0.4062, 0.5, 0.375, 0.5, 0.3438, 0.4603, 0.375, 0.4603, 0.375, 0.5, 0.3437, 0.5, 0.3125, 0.4603, 0.3438, 0.4603, 0.3437, 0.5, 0.3125, 0.5, 0.2813, 0.4603, 0.3125, 0.4603, 0.3125, 0.5, 0.2812, 0.5, 0.25, 0.4603, 0.2813, 0.4603, 0.2812, 0.5, 0.25, 0.5, 0.2188, 0.4603, 0.25, 0.4603, 0.25, 0.5, 0.2187, 0.5, 0.1875, 0.4603, 0.2188, 0.4603, 0.2187, 0.5, 0.1875, 0.5, 0.1563, 0.4603, 0.1875, 0.4603, 0.1875, 0.5, 0.1562, 0.5, 0.125, 0.4603, 0.1563, 0.4603, 0.1562, 0.5, 0.125, 0.5, 0.09375, 0.4603, 0.125, 0.4603, 0.125, 0.5, 0.09375, 0.5, 0.0625, 0.4603, 0.09375, 0.4603, 0.09375, 0.5, 0.0625, 0.5, 0.03125, 0.4603, 0.0625, 0.4603, 0.0625, 0.5, 0.03125, 0.5, -1.83e-06, 0.4603, 0.03125, 0.4603, 0.03125, 0.5, 0.0, 0.5, 0.9688, 0.4603, 1.0, 0.4603, 1.0, 0.5, 0.9688, 0.5, 0.9375, 0.4603, 0.9688, 0.4603, 0.9688, 0.5, 0.9375, 0.5, 0.9063, 0.4603, 0.9375, 0.4603, 0.9375, 0.5, 0.9062, 0.5, 0.875, 0.4603, 0.9063, 0.4603, 0.9062, 0.5, 0.875, 0.5, 0.8438, 0.4603, 0.875, 0.4603, 0.875, 0.5, 0.8438, 0.5, 0.8125, 0.4603, 0.8438, 0.4603, 0.8438, 0.5, 0.8125, 0.5, 0.7813, 0.4603, 0.8125, 0.4603, 0.8125, 0.5, 0.7812, 0.5, 0.75, 0.4603, 0.7813, 0.4603, 0.7812, 0.5, 0.75, 0.5, 0.0, 0.0, 0.0, 0.0, 0.0, 0.0, 0.0, 0.0, 0.0, 0.0, 0.0, 0.0, 0.0, 0.0, 0.0, 0.0, 0.0, 0.0, 0.0, 0.0, 0.0, 0.0, 0.0, 0.0, -1.83e-06, 0.4603, 0.03125, 0.4603, 0.03125, 0.4603, -1.83e-06, 0.4603, 0.6563, 0.4603, 0.6875, 0.4603, 0.6875, 0.4603, 0.6563, 0.4603, 0.7813, 0.4603, 0.8125, 0.4603, 0.8125, 0.4603, 0.7813, 0.4603, 0.0, 0.0, 0.0, 0.0, 0.0, 0.0, 0.0, 0.0, 0.1563, 0.4603, 0.1875, 0.4603, 0.1875, 0.4603, 0.1563, 0.4603, 0.0, 0.0, 0.0, 0.0, 0.0, 0.0, 0.0, 0.0, 0.9375, 0.4603, 0.9688, 0.4603, 0.9688, 0.4603, 0.9375, 0.4603, 0.0, 0.0, 0.0, 0.0, 0.0, 0.0, 0.0, 0.0, 0.5938, 0.4603, 0.625, 0.4603, 0.625, 0.4603, 0.5938, 0.4603, 0.0, 0.0, 0.0, 0.0, 0.0, 0.0, 0.0, 0.0, 0.09375, 0.4603, 0.125, 0.4603, 0.125, 0.4603, 0.09375, 0.4603, 0.375, 0.4603, 0.4063, 0.4603, 0.4063, 0.4603, 0.375, 0.4603, 0.0, 0.0, 0.0, 0.0, 0.0, 0.0, 0.0, 0.0, 0.0, 0.0, 0.0, 0.0, 0.0, 0.0, 0.0, 0.0, 0.875, 0.4603, 0.9063, 0.4603, 0.9063, 0.4603, 0.875, 0.4603, 0.5313, 0.4603, 0.5625, 0.4603, 0.5625, 0.4603, 0.5313, 0.4603, 0.03125, 0.4603, 0.0625, 0.4603, 0.0625, 0.4603, 0.03125, 0.4603, 0.0, 0.0, 0.0, 0.0, 0.0, 0.0, 0.0, 0.0, 0.6875, 0.4603, 0.7188, 0.4603, 0.7188, 0.4603, 0.6875, 0.4603, 0.0, 0.0, 0.0, 0.0, 0.0, 0.0, 0.0, 0.0, 0.8125, 0.4603, 0.8438, 0.4603, 0.8438, 0.4603, 0.8125, 0.4603, 0.0, 0.0, 0.0, 0.0, 0.0, 0.0, 0.0, 0.0, 0.0, 0.0, 0.0, 0.0, 0.0, 0.0, 0.0, 0.0, 0.3125, 0.4603, 0.3438, 0.4603, 0.3438, 0.4603, 0.3125, 0.4603, 0.4688, 0.4603, 0.5, 0.4603, 0.5, 0.4603, 0.4688, 0.4603, 0.625, 0.4603, 0.6563, 0.4603, 0.6563, 0.4603, 0.625, 0.4603, 0.0, 0.0, 0.0, 0.0, 0.0, 0.0, 0.0, 0.0, 0.0, 0.0, 0.0, 0.0, 0.0, 0.0, 0.0, 0.0, 0.25, 0.4603, 0.2813, 0.4603, 0.2813, 0.4603, 0.25, 0.4603])
me_sphere.use_remesh_fix_poles = True
me_sphere.use_remesh_preserve_attributes = False
me_sphere.use_mirror_vertex_groups = False
me_sphere.update()

# ---- objects
ob_sphere = bpy.data.objects.new('Sphere', me_sphere)

# ---- transforms, parenting, visibility, modifiers, constraints
ob_sphere.location = (0.0, 0.0, 0.0)
ob_sphere.lineart.crease_threshold = 0.0
_m = ob_sphere.modifiers.new('Solidify', 'SOLIDIFY')
_m.thickness = 0.04
_m.nonmanifold_merge_threshold = 0.0003
_m = ob_sphere.modifiers.new('Subdivision', 'SUBSURF')
_m.uv_smooth = 'PRESERVE_CORNERS'
_m.levels = 4
_m.show_only_control_edges = False

# ---- collection membership
col_collection.objects.link(ob_sphere)

# ---- scene / render settings (as saved in the file)
scene.frame_start = 1; scene.frame_end = 250; scene.frame_set(1)
scene.render.engine = 'BLENDER_EEVEE_NEXT'
scene.cycles.use_denoising = False
scene.cycles.samples = 128
scene.cycles.sampling_pattern = 'TABULATED_SOBOL'
scene.cycles.use_adaptive_sampling = False
scene.cycles.use_light_tree = False
scene.view_settings.view_transform = 'Filmic'
bpy.context.view_layer.update()

# ---- added for rendering (the .blend has no active camera and no usable light): camera, sun
cam_auto = bpy.data.cameras.new('AutoCamera')
cam_auto.lens = 50.0
cam_auto.sensor_width = 36.0
cam_auto.clip_end = 1000.0
ob_auto_camera = bpy.data.objects.new('AutoCamera', cam_auto)
scene.collection.objects.link(ob_auto_camera)
ob_auto_camera.location = (2.85792, -3.42951, 1.91572)
ob_auto_camera.rotation_euler = (1.09748, -7.21219e-08, 0.694738)
scene.camera = ob_auto_camera
light_auto_sun = bpy.data.lights.new('AutoSun', 'SUN')
light_auto_sun.energy = 3.0
light_auto_sun.angle = 0.0523599
ob_auto_sun = bpy.data.objects.new('AutoSun', light_auto_sun)
scene.collection.objects.link(ob_auto_sun)
ob_auto_sun.rotation_euler = (0.872665, 0.174533, 0.523599)
bpy.context.view_layer.update()
